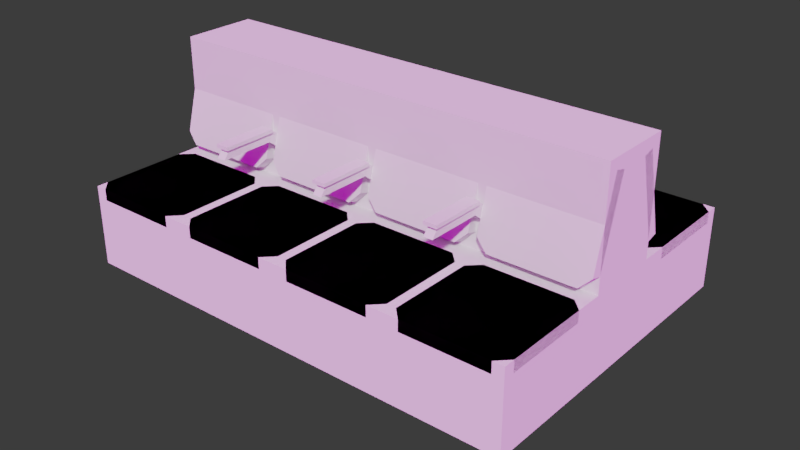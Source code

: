 # Source: general.blend  (saved by Blender 4.2.66; exported with 4.5.12 LTS)
import bpy
from mathutils import Matrix  # noqa: F401  (used for matrix-valued properties, if any)

bpy.ops.wm.read_factory_settings(use_empty=True)
scene = bpy.context.scene
scene.name = 'Scene'

# ---- collections
col_reference = bpy.data.collections.new('reference'); scene.collection.children.link(col_reference)
col_avatars = bpy.data.collections.new('avatars'); col_reference.children.link(col_avatars)
col_images = bpy.data.collections.new('images'); col_reference.children.link(col_images)
col_scene = bpy.data.collections.new('scene'); col_reference.children.link(col_scene)
col_scratch = bpy.data.collections.new('scratch'); scene.collection.children.link(col_scratch)
col_sign_wetfloor = bpy.data.collections.new('sign.wetFloor'); scene.collection.children.link(col_sign_wetfloor)
col_furniture_table = bpy.data.collections.new('furniture.table'); scene.collection.children.link(col_furniture_table)
col_furniture_chair_01 = bpy.data.collections.new('furniture.chair.01'); scene.collection.children.link(col_furniture_chair_01)
col_furniture_bench_01 = bpy.data.collections.new('furniture.bench.01'); scene.collection.children.link(col_furniture_bench_01)
col_cutters = bpy.data.collections.new('Cutters'); scene.collection.children.link(col_cutters)
col_scale_person = bpy.data.collections.new('scale-person')  # instanced only; not linked into the scene
col_scene_1 = bpy.data.collections.new('scene')  # instanced only; not linked into the scene

# ---- images (referenced by path relative to the original .blend; pixels are not part of the script)
import os
ASSET_DIR = os.environ.get("B2B_ASSET_DIR", "")  # directory of the original .blend (textures are referenced by path, not embedded)
HERE = os.path.dirname(os.path.abspath(__file__))  # packed textures are extracted next to this script under _unpacked/

def load_image(name, relpath, width, height, colorspace="sRGB"):
    """Load a texture the original file referenced (path relative to the .blend, or extracted next to this script)."""
    p = next((c for c in (os.path.join(HERE, relpath), os.path.join(ASSET_DIR, relpath)) if relpath and os.path.exists(c)), "")
    if p:
        img = bpy.data.images.load(p, check_existing=True)
        img.name = name
    else:  # same state as the original file: an image datablock whose file is absent (Cycles renders it pink)
        img = bpy.data.images.new(name, width, height)
        img.source = "FILE"
        img.filepath = "//" + (relpath or name)
    img.colorspace_settings.name = colorspace
    return img
img_air_museum_playground_4k_exr = load_image('air_museum_playground_4k.exr', 'air_museum_playground_4k.exr', 1024, 1024, 'Linear Rec.709')

# ---- materials (node trees are filled in below, after node groups)
mat_dcl_avatarwearables_r50 = bpy.data.materials.new('dcl.AvatarWearables.R50')
mat_gltf_atlas_01 = bpy.data.materials.new('glTF.atlas.01')

# ---- node groups
ng_smooth_by_angle = bpy.data.node_groups.new('Smooth by Angle', 'GeometryNodeTree')
_s = ng_smooth_by_angle.interface.new_socket(name='Mesh', in_out='OUTPUT', socket_type='NodeSocketGeometry')
_s = ng_smooth_by_angle.interface.new_socket(name='Mesh', in_out='INPUT', socket_type='NodeSocketGeometry')
_s = ng_smooth_by_angle.interface.new_socket(name='Angle', in_out='INPUT', socket_type='NodeSocketFloat')
_s.subtype = 'ANGLE'
_s.default_value = 0.5236
_s.min_value = 0.0
_s.max_value = 3.142
_s.description = 'Maximum face angle for smooth edges'
_s = ng_smooth_by_angle.interface.new_socket(name='Ignore Sharpness', in_out='INPUT', socket_type='NodeSocketBool')
_s.force_non_field = True
ng_smooth_by_angle.description = 'Set the sharpness of mesh edges based on the angle between the neighboring faces'
_N = ng_smooth_by_angle.nodes; _L = ng_smooth_by_angle.links
n0 = _N.new('GeometryNodeSetShadeSmooth'); n0.name = 'Set Shade Smooth'; n0.location = (120, -80)
n0.domain = 'EDGE'
n1 = _N.new('GeometryNodeSetShadeSmooth'); n1.name = 'Set Shade Smooth.001'; n1.location = (300, -80)
n2 = _N.new('NodeGroupOutput'); n2.name = 'Group Output'; n2.location = (480, -80)
n3 = _N.new('GeometryNodeInputMeshEdgeAngle'); n3.name = 'Edge Angle'; n3.location = (-440, -240)
n4 = _N.new('NodeGroupInput'); n4.name = 'Group Input'; n4.location = (-80, -80)
n5 = _N.new('GeometryNodeInputEdgeSmooth'); n5.name = 'Is Edge Smooth'; n5.location = (-260, -120)
n6 = _N.new('GeometryNodeInputShadeSmooth'); n6.name = 'Is Shade Smooth'; n6.location = (-440, -397)
n7 = _N.new('FunctionNodeCompare'); n7.name = 'Compare'; n7.location = (-260, -260)
n7.operation = 'LESS_EQUAL'
n7.inputs[6].default_value = (0.0, 0.0, 0.0, 0.0)
n7.inputs[7].default_value = (0.0, 0.0, 0.0, 0.0)
n8 = _N.new('FunctionNodeBooleanMath'); n8.name = 'Boolean Math.001'; n8.location = (-80, -260)
n9 = _N.new('NodeGroupInput'); n9.name = 'Group Input.001'; n9.location = (-440, -329)
n10 = _N.new('NodeGroupInput'); n10.name = 'Group Input.002'; n10.location = (-259, -189)
n11 = _N.new('FunctionNodeBooleanMath'); n11.name = 'Boolean Math'; n11.location = (-80, -149)
n11.operation = 'OR'
n12 = _N.new('FunctionNodeBooleanMath'); n12.name = 'Boolean Math.002'; n12.location = (-260, -380)
n12.operation = 'OR'
n13 = _N.new('NodeGroupInput'); n13.name = 'Group Input.003'; n13.location = (-440, -460)
_L.new(n3.outputs[0], n7.inputs[0])
_L.new(n1.outputs[0], n2.inputs[0])
_L.new(n9.outputs[1], n7.inputs[1])
_L.new(n7.outputs[0], n8.inputs[0])
_L.new(n4.outputs[0], n0.inputs[0])
_L.new(n0.outputs[0], n1.inputs[0])
_L.new(n8.outputs[0], n0.inputs[2])
_L.new(n10.outputs[2], n11.inputs[1])
_L.new(n5.outputs[0], n11.inputs[0])
_L.new(n11.outputs[0], n0.inputs[1])
_L.new(n13.outputs[2], n12.inputs[1])
_L.new(n6.outputs[0], n12.inputs[0])
_L.new(n12.outputs[0], n8.inputs[1])
n2.is_active_output = True

# ---- material node trees

# ---- world
world_world = bpy.data.worlds.new('World'); scene.world = world_world
world_world.use_nodes = True; world_world.node_tree.nodes.clear()
_N = world_world.node_tree.nodes; _L = world_world.node_tree.links
n0 = _N.new('NodeReroute'); n0.name = 'Reroute'; n0.location = (-260, 300)
n0.width = 16
n1 = _N.new('ShaderNodeBackground'); n1.name = 'Background.001'; n1.location = (280, 500)
n1.inputs[0].default_value = (0.0382, 0.0382, 0.0382, 1.0)
n2 = _N.new('ShaderNodeMixShader'); n2.name = 'Mix Shader'; n2.location = (500, 500)
n3 = _N.new('ShaderNodeOutputWorld'); n3.name = 'World Output'; n3.location = (700, 500)
n4 = _N.new('ShaderNodeLightPath'); n4.name = 'Light Path'; n4.location = (280, 600)
n5 = _N.new('ShaderNodeBackground'); n5.name = 'Background'; n5.location = (280, 360)
n6 = _N.new('ShaderNodeTexCoord'); n6.name = 'Texture Coordinate'; n6.location = (-1120, 340)
n7 = _N.new('ShaderNodeMapping'); n7.name = 'Mapping'; n7.location = (-920, 340)
n7.width = 240
n8 = _N.new('ShaderNodeTexEnvironment'); n8.name = 'Environment Texture'; n8.location = (-620, 340)
n8.width = 280
n8.image = img_air_museum_playground_4k_exr
n9 = _N.new('ShaderNodeMath'); n9.name = 'Math'; n9.location = (-180, 260)
n9.operation = 'MULTIPLY'
n9.inputs[2].default_value = 0.0
n10 = _N.new('ShaderNodeMath'); n10.name = 'Math.001'; n10.location = (40, 260)
n10.inputs[2].default_value = 0.0
_L.new(n9.outputs[0], n10.inputs[0])
_L.new(n0.outputs[0], n5.inputs[0])
_L.new(n0.outputs[0], n9.inputs[0])
_L.new(n10.outputs[0], n5.inputs[1])
_L.new(n8.outputs[0], n0.inputs[0])
_L.new(n7.outputs[0], n8.inputs[0])
_L.new(n6.outputs[0], n7.inputs[0])
_L.new(n2.outputs[0], n3.inputs[0])
_L.new(n1.outputs[0], n2.inputs[2])
_L.new(n4.outputs[0], n2.inputs[0])
_L.new(n5.outputs[0], n2.inputs[1])
n3.is_active_output = True
world_world.color = (0.05088, 0.05088, 0.05088)
world_world.use_sun_shadow = False
world_world.sun_shadow_jitter_overblur = 0.0
world_world.cycles.sample_map_resolution = 2048

# ---- meshes
me_cube_029 = bpy.data.meshes.new('Cube.029')
me_cube_029.from_pydata([(0.0, -0.08985, 1.0), (0.08985, 0.0, 1.0), (0.1032, -0.3096, 0.0), (0.3096, -0.1032, 0.0), (0.0, -0.4128, 0.0), (0.4128, 0.0, 0.0), (0.2713, -0.09044, 0.2162), (0.09044, -0.2713, 0.2162), (0.1768, 0.0, 1.0), (0.0, -0.1768, 1.0), (0.0, 0.0, 0.2162), (0.0, 0.0, 0.2162), (0.1333, 0.0, 1.025), (0.0, -0.1333, 1.025), (0.2165, -0.03713, 0.7351), (0.03713, -0.2165, 0.7351), (0.1878, -0.009693, 0.9729), (0.009693, -0.1878, 0.9729), (0.0, -0.213, 0.0), (0.0, -0.1747, 0.2162), (0.213, 0.0, 0.0), (0.1747, 0.0, 0.2162)], [], [(7, 9, 4), (5, 8, 6), (8, 9, 7, 6), (5, 6, 3), (2, 7, 4), (12, 13, 9, 8), (0, 1, 11, 10), (1, 0, 13, 12), (16, 17, 15, 14), (7, 2, 18, 19), (3, 6, 21, 20)])
me_cube_029.polygons.foreach_set('use_smooth', [True] * 11)
me_cube_029.polygons.foreach_set('material_index', [0, 0, 0, 0, 0, 0, 0, 0, 1, 0, 0])
_k = set([(0, 1), (2, 7), (3, 6)])
me_cube_029.attributes.new('sharp_edge', 'BOOLEAN', 'EDGE').data.foreach_set('value', [ (min(e.vertices), max(e.vertices)) in _k for e in me_cube_029.edges])
_k = {(3, 6): 1.0, (2, 7): 1.0, (0, 1): 1.0}
me_cube_029.attributes.new('crease_edge', 'FLOAT', 'EDGE').data.foreach_set('value', [_k.get((min(e.vertices), max(e.vertices)), 0.0) for e in me_cube_029.edges])
_uv = me_cube_029.uv_layers.new(name='UVMap')
_uv.uv.foreach_set('vector', [0.2036, 0.9182, 0.2136, 0.9182, 0.2136, 0.9282, 0.2036, 0.9182, 0.2136, 0.9182, 0.2136, 0.9282, 0.2036, 0.9182, 0.2136, 0.9182, 0.2136, 0.9282, 0.2036, 0.9282, 0.2036, 0.9182, 0.2136, 0.9182, 0.2136, 0.9282, 0.2036, 0.9182, 0.2136, 0.9182, 0.2136, 0.9282, 0.2036, 0.9232, 0.2136, 0.9232, 0.2136, 0.9282, 0.2036, 0.9282, 0.2036, 0.9182, 0.2136, 0.9182, 0.2136, 0.9282, 0.2036, 0.9282, 0.2036, 0.9182, 0.2136, 0.9182, 0.2136, 0.9232, 0.2036, 0.9232, 0.34, 0.9996, 0.2636, 0.9996, 0.2636, 0.9262, 0.34, 0.9262, 0.2136, 0.9182, 0.2036, 0.9182, 0.2036, 0.9182, 0.2136, 0.9182, 0.2136, 0.9282, 0.2136, 0.9182, 0.2136, 0.9182, 0.2136, 0.9282])
me_cube_029.materials.append(mat_dcl_avatarwearables_r50)
me_cube_029.materials.append(mat_gltf_atlas_01)
me_cube_029.update()
me_cube_043 = bpy.data.meshes.new('Cube.043')
me_cube_043.from_pydata([(-0.29, -0.29, -0.5), (-0.29, -0.29, 0.5), (-0.29, 0.29, -0.5), (-0.29, 0.29, 0.5), (0.29, -0.29, -0.5), (0.29, -0.29, 0.5), (0.29, 0.29, -0.5), (0.29, 0.29, 0.5)], [], [(0, 1, 3, 2), (2, 3, 7, 6), (6, 7, 5, 4), (4, 5, 1, 0), (2, 6, 4, 0), (7, 3, 1, 5)])
_uv = me_cube_043.uv_layers.new(name='UVMap')
_uv.uv.foreach_set('vector', [0.375, 0.0, 0.625, 0.0, 0.625, 0.25, 0.375, 0.25, 0.375, 0.25, 0.625, 0.25, 0.625, 0.5, 0.375, 0.5, 0.375, 0.5, 0.625, 0.5, 0.625, 0.75, 0.375, 0.75, 0.375, 0.75, 0.625, 0.75, 0.625, 1.0, 0.375, 1.0, 0.125, 0.5, 0.375, 0.5, 0.375, 0.75, 0.125, 0.75, 0.625, 0.5, 0.875, 0.5, 0.875, 0.75, 0.625, 0.75])
me_cube_043.update()
me_plane = bpy.data.meshes.new('Plane')
me_plane.from_pydata([(-0.3375, -0.4, 0.85), (-0.4, -0.3375, 0.85), (0.4, -0.3375, 0.85), (0.3375, -0.4, 0.85), (-0.4, 0.3375, 0.85), (-0.3375, 0.4, 0.85), (0.3375, 0.4, 0.85), (0.4, 0.3375, 0.85), (-0.3375, 0.4, 0.7875), (-0.4, 0.3375, 0.7875), (-0.4, -0.3375, 0.7875), (-0.3375, -0.4, 0.7875), (0.3375, -0.4, 0.7875), (0.4, -0.3375, 0.7875), (0.4, 0.3375, 0.7875), (0.3375, 0.4, 0.7875), (-0.05, -0.05, 0.0), (-0.05, -0.05, 0.7875), (-0.05, 0.05, 0.0), (-0.05, 0.05, 0.7875), (0.05, -0.05, 0.0), (0.05, -0.05, 0.7875), (0.05, 0.05, 0.0), (0.05, 0.05, 0.7875), (-0.2, -0.1375, 0.0625), (-0.1375, -0.2, 0.0625), (0.1375, -0.2, 0.0625), (0.2, -0.1375, 0.0625), (-0.1375, 0.2, 0.0625), (-0.2, 0.1375, 0.0625), (0.2, 0.1375, 0.0625), (0.1375, 0.2, 0.0625), (-0.2, 0.1375, 0.0), (-0.1375, 0.2, 0.0), (-0.1375, -0.2, 0.0), (-0.2, -0.1375, 0.0), (0.2, -0.1375, 0.0), (0.1375, -0.2, 0.0), (0.1375, 0.2, 0.0), (0.2, 0.1375, 0.0)], [], [(0, 11, 12, 3), (10, 9, 8, 11), (2, 13, 14, 7), (6, 15, 8, 5), (0, 3, 6, 5), (25, 34, 37, 26), (27, 36, 39, 30), (31, 38, 33, 28), (24, 25, 26, 27, 30, 31, 28, 29), (4, 5, 8, 9), (14, 15, 6, 7), (2, 3, 12, 13), (10, 11, 0, 1), (4, 9, 10, 1), (16, 17, 19, 18), (18, 19, 23, 22), (22, 23, 21, 20), (20, 21, 17, 16), (5, 4, 1, 0), (6, 3, 2, 7), (12, 15, 14, 13), (11, 8, 15, 12), (28, 33, 32, 29), (38, 31, 30, 39), (26, 37, 36, 27), (34, 25, 24, 35), (29, 32, 35, 24)])
me_plane.polygons.foreach_set('use_smooth', [True] * 27)
_k = set([(0, 1), (0, 3), (0, 11), (1, 4), (1, 10), (2, 3), (2, 7), (2, 13), (3, 12), (4, 5), (4, 9), (5, 6), (5, 8), (6, 7), (6, 15), (7, 14), (8, 9), (8, 15), (9, 10), (10, 11), (11, 12), (12, 13), (13, 14), (14, 15), (24, 25), (24, 29), (24, 35), (25, 26), (25, 34), (26, 27), (26, 37), (27, 30), (27, 36), (28, 29), (28, 31), (28, 33), (29, 32), (30, 31), (30, 39), (31, 38)])
me_plane.attributes.new('sharp_edge', 'BOOLEAN', 'EDGE').data.foreach_set('value', [ (min(e.vertices), max(e.vertices)) in _k for e in me_plane.edges])
_k = {(4, 5): 1.0, (4, 9): 1.0, (8, 9): 1.0, (5, 8): 1.0, (14, 15): 1.0, (7, 14): 1.0, (6, 7): 1.0, (6, 15): 1.0, (2, 3): 1.0, (2, 13): 1.0, (12, 13): 1.0, (3, 12): 1.0, (10, 11): 1.0, (1, 10): 1.0, (0, 1): 1.0, (0, 11): 1.0, (1, 4): 1.0, (9, 10): 1.0, (0, 3): 1.0, (5, 6): 1.0, (2, 7): 1.0, (11, 12): 1.0, (13, 14): 1.0, (8, 15): 1.0, (28, 29): 1.0, (28, 33): 1.0, (29, 32): 1.0, (31, 38): 1.0, (30, 31): 1.0, (30, 39): 1.0, (26, 27): 1.0, (26, 37): 1.0, (27, 36): 1.0, (25, 34): 1.0, (24, 25): 1.0, (24, 35): 1.0, (24, 29): 1.0, (25, 26): 1.0, (27, 30): 1.0, (28, 31): 1.0}
me_plane.attributes.new('crease_edge', 'FLOAT', 'EDGE').data.foreach_set('value', [_k.get((min(e.vertices), max(e.vertices)), 0.0) for e in me_plane.edges])
_uv = me_plane.uv_layers.new(name='UVMap')
_uv.uv.foreach_set('vector', [0.08013, 0.3249, 0.08013, 0.3249, 0.2423, 0.3249, 0.2423, 0.3249, 0.05599, 0.3256, 0.05599, 0.3341, 0.08013, 0.3349, 0.08013, 0.3249, 0.1028, 0.3256, 0.1028, 0.3256, 0.1028, 0.3341, 0.1028, 0.3341, 0.2423, 0.3349, 0.2423, 0.3349, 0.08013, 0.3349, 0.08013, 0.3349, 0.08013, 0.3249, 0.2423, 0.3249, 0.2423, 0.3349, 0.08013, 0.3349, 0.2207, 0.07819, 0.2307, 0.07819, 0.2307, 0.08507, 0.2207, 0.08507, 0.2207, 0.07819, 0.2307, 0.07819, 0.2307, 0.08507, 0.2207, 0.08507, 0.2207, 0.07819, 0.2307, 0.07819, 0.2307, 0.08507, 0.2207, 0.08507, 0.2207, 0.07819, 0.2223, 0.07663, 0.2292, 0.07663, 0.2307, 0.07819, 0.2307, 0.08507, 0.2292, 0.08663, 0.2223, 0.08663, 0.2207, 0.08507, 0.05599, 0.3341, 0.08013, 0.3349, 0.08013, 0.3349, 0.05599, 0.3341, 0.1028, 0.3341, 0.08701, 0.3349, 0.08701, 0.3349, 0.1028, 0.3341, 0.1028, 0.3256, 0.08701, 0.3249, 0.08701, 0.3249, 0.1028, 0.3256, 0.05599, 0.3256, 0.08013, 0.3249, 0.08013, 0.3249, 0.05599, 0.3256, 0.05599, 0.3341, 0.05599, 0.3341, 0.05599, 0.3256, 0.05599, 0.3256, 0.2207, 0.1447, 0.2307, 0.1447, 0.2307, 0.1547, 0.2207, 0.1547, 0.2207, 0.1447, 0.2307, 0.1447, 0.2307, 0.1547, 0.2207, 0.1547, 0.2207, 0.1447, 0.2307, 0.1447, 0.2307, 0.1547, 0.2207, 0.1547, 0.2207, 0.1447, 0.2307, 0.1447, 0.2307, 0.1547, 0.2207, 0.1547, 0.08013, 0.3349, 0.05599, 0.3341, 0.05599, 0.3256, 0.08013, 0.3249, 0.08701, 0.3349, 0.08701, 0.3249, 0.1028, 0.3256, 0.1028, 0.3341, 0.08701, 0.3249, 0.08701, 0.3349, 0.1028, 0.3341, 0.1028, 0.3256, 0.08013, 0.3249, 0.08013, 0.3349, 0.2423, 0.3349, 0.2423, 0.3249, 0.2207, 0.08507, 0.2307, 0.08507, 0.2307, 0.08663, 0.2207, 0.08663, 0.2307, 0.07819, 0.2207, 0.07819, 0.2207, 0.07663, 0.2307, 0.07663, 0.2207, 0.08507, 0.2307, 0.08507, 0.2307, 0.08663, 0.2207, 0.08663, 0.2307, 0.07819, 0.2207, 0.07819, 0.2207, 0.07663, 0.2307, 0.07663, 0.2207, 0.07819, 0.2307, 0.07819, 0.2307, 0.08507, 0.2207, 0.08507])
me_plane.materials.append(mat_dcl_avatarwearables_r50)
me_plane.update()
me_cube_001 = bpy.data.meshes.new('Cube.001')
me_cube_001.from_pydata([(-0.4, -0.4, -0.425), (-0.4, -0.4, 0.425), (-0.4, 0.4, -0.425), (-0.4, 0.4, 0.425), (0.4, -0.4, -0.425), (0.4, -0.4, 0.425), (0.4, 0.4, -0.425), (0.4, 0.4, 0.425)], [], [(0, 1, 3, 2), (2, 3, 7, 6), (6, 7, 5, 4), (4, 5, 1, 0), (2, 6, 4, 0), (7, 3, 1, 5)])
_uv = me_cube_001.uv_layers.new(name='UVMap')
_uv.uv.foreach_set('vector', [0.375, 0.0, 0.625, 0.0, 0.625, 0.25, 0.375, 0.25, 0.375, 0.25, 0.625, 0.25, 0.625, 0.5, 0.375, 0.5, 0.375, 0.5, 0.625, 0.5, 0.625, 0.75, 0.375, 0.75, 0.375, 0.75, 0.625, 0.75, 0.625, 1.0, 0.375, 1.0, 0.125, 0.5, 0.375, 0.5, 0.375, 0.75, 0.125, 0.75, 0.625, 0.5, 0.875, 0.5, 0.875, 0.75, 0.625, 0.75])
me_cube_001.update()
me_plane_001 = bpy.data.meshes.new('Plane.001')
me_plane_001.from_pydata([(-0.2375, -0.3, 0.45), (-0.3, -0.2375, 0.45), (0.3, -0.2375, 0.45), (0.2375, -0.3, 0.45), (-0.3, 0.2375, 0.45), (-0.2375, 0.3, 0.45), (0.2375, 0.3, 0.45), (0.3, 0.2375, 0.45), (-0.2375, 0.3, 0.3875), (-0.3, 0.2375, 0.3875), (-0.3, -0.2375, 0.3875), (-0.2375, -0.3, 0.3875), (0.2375, -0.3, 0.3875), (0.3, -0.2375, 0.3875), (0.3, 0.2375, 0.3875), (0.2375, 0.3, 0.3875), (-0.2375, -0.2375, 0.0), (-0.2375, -0.2375, 0.3875), (-0.2375, -0.1875, 0.0), (-0.2375, -0.1875, 0.3875), (-0.1875, -0.2375, 0.0), (-0.1875, -0.2375, 0.3875), (-0.1875, -0.1875, 0.0), (-0.1875, -0.1875, 0.3875), (-0.2375, 0.1875, 0.0), (-0.2375, 0.1875, 0.3875), (-0.2375, 0.2375, 0.0), (-0.2375, 0.2375, 0.3875), (-0.1875, 0.1875, 0.0), (-0.1875, 0.1875, 0.3875), (-0.1875, 0.2375, 0.0), (-0.1875, 0.2375, 0.3875), (0.1875, -0.2175, 0.0), (0.224, -0.2175, 0.8359), (0.1875, -0.1675, 0.0), (0.224, -0.1675, 0.8359), (0.2375, -0.2175, 0.0), (0.2738, -0.2175, 0.8315), (0.2375, -0.1675, 0.0), (0.2738, -0.1675, 0.8315), (0.1875, 0.1675, 0.0), (0.224, 0.1675, 0.8359), (0.1875, 0.2175, 0.0), (0.224, 0.2175, 0.8359), (0.2375, 0.1675, 0.0), (0.2738, 0.1675, 0.8315), (0.2375, 0.2175, 0.0), (0.2738, 0.2175, 0.8315), (0.2115, -0.3, 0.837), (0.2762, -0.2375, 1.078), (0.2601, -0.3, 1.018), (0.2115, 0.3, 0.837), (0.2601, 0.3, 1.018), (0.2762, 0.2375, 1.078), (0.2719, 0.3, 0.8208), (0.2719, -0.3, 0.8208), (0.3204, -0.3, 1.002), (0.3366, -0.2375, 1.062), (0.3366, 0.2375, 1.062), (0.3204, 0.3, 1.002), (0.1875, 0.1675, 0.4187), (0.1875, 0.2175, 0.4187), (0.2373, 0.2175, 0.4144), (0.2373, 0.1675, 0.4144), (0.1875, -0.2175, 0.4187), (0.1875, -0.1675, 0.4187), (0.2373, -0.1675, 0.4144), (0.2373, -0.2175, 0.4144)], [], [(0, 11, 12, 3), (10, 9, 8, 11), (2, 13, 14, 7), (6, 15, 8, 5), (0, 3, 6, 5), (4, 5, 8, 9), (14, 15, 6, 7), (2, 3, 12, 13), (10, 11, 0, 1), (4, 9, 10, 1), (5, 4, 1, 0), (6, 3, 2, 7), (12, 15, 14, 13), (11, 8, 15, 12), (16, 17, 19, 18), (18, 19, 23, 22), (22, 23, 21, 20), (20, 21, 17, 16), (24, 25, 27, 26), (26, 27, 31, 30), (30, 31, 29, 28), (28, 29, 25, 24), (64, 33, 35, 65), (65, 35, 39, 66), (66, 39, 37, 67), (67, 37, 33, 64), (60, 41, 43, 61), (61, 43, 47, 62), (62, 47, 45, 63), (63, 45, 41, 60), (48, 55, 56, 50), (49, 57, 58, 53), (52, 59, 54, 51), (48, 50, 52, 51), (58, 59, 52, 53), (49, 50, 56, 57), (52, 50, 49, 53), (56, 59, 58, 57), (55, 54, 59, 56), (54, 55, 48, 51), (44, 63, 60, 40), (46, 62, 63, 44), (42, 61, 62, 46), (40, 60, 61, 42), (36, 67, 64, 32), (38, 66, 67, 36), (34, 65, 66, 38), (32, 64, 65, 34)])
me_plane_001.polygons.foreach_set('use_smooth', [True] * 48)
_k = set([(0, 1), (0, 3), (0, 11), (1, 4), (1, 10), (2, 3), (2, 7), (2, 13), (3, 12), (4, 5), (4, 9), (5, 6), (5, 8), (6, 7), (6, 15), (7, 14), (8, 9), (8, 15), (9, 10), (10, 11), (11, 12), (12, 13), (13, 14), (14, 15), (48, 50), (48, 55), (49, 50), (49, 53), (49, 57), (50, 56), (51, 52), (51, 54), (52, 53), (52, 59), (53, 58), (54, 59), (55, 56), (56, 57), (57, 58), (58, 59)])
me_plane_001.attributes.new('sharp_edge', 'BOOLEAN', 'EDGE').data.foreach_set('value', [ (min(e.vertices), max(e.vertices)) in _k for e in me_plane_001.edges])
_k = {(4, 5): 1.0, (4, 9): 1.0, (8, 9): 1.0, (5, 8): 1.0, (14, 15): 1.0, (7, 14): 1.0, (6, 7): 1.0, (6, 15): 1.0, (2, 3): 1.0, (2, 13): 1.0, (12, 13): 1.0, (3, 12): 1.0, (10, 11): 1.0, (1, 10): 1.0, (0, 1): 1.0, (0, 11): 1.0, (1, 4): 1.0, (9, 10): 1.0, (0, 3): 1.0, (5, 6): 1.0, (2, 7): 1.0, (11, 12): 1.0, (13, 14): 1.0, (8, 15): 1.0, (51, 54): 1.0, (58, 59): 1.0, (53, 58): 1.0, (52, 53): 1.0, (52, 59): 1.0, (49, 50): 1.0, (49, 57): 1.0, (56, 57): 1.0, (50, 56): 1.0, (48, 55): 1.0, (48, 50): 1.0, (51, 52): 1.0, (49, 53): 1.0, (55, 56): 1.0, (57, 58): 1.0, (54, 59): 1.0}
me_plane_001.attributes.new('crease_edge', 'FLOAT', 'EDGE').data.foreach_set('value', [_k.get((min(e.vertices), max(e.vertices)), 0.0) for e in me_plane_001.edges])
_uv = me_plane_001.uv_layers.new(name='UVMap')
_uv.uv.foreach_set('vector', [0.08013, 0.3249, 0.08013, 0.3249, 0.2423, 0.3249, 0.2423, 0.3249, 0.05599, 0.3256, 0.05599, 0.3341, 0.08013, 0.3349, 0.08013, 0.3249, 0.1028, 0.3256, 0.1028, 0.3256, 0.1028, 0.3341, 0.1028, 0.3341, 0.2423, 0.3349, 0.2423, 0.3349, 0.08013, 0.3349, 0.08013, 0.3349, 0.08013, 0.3249, 0.2423, 0.3249, 0.2423, 0.3349, 0.08013, 0.3349, 0.05599, 0.3341, 0.08013, 0.3349, 0.08013, 0.3349, 0.05599, 0.3341, 0.1028, 0.3341, 0.08701, 0.3349, 0.08701, 0.3349, 0.1028, 0.3341, 0.1028, 0.3256, 0.08701, 0.3249, 0.08701, 0.3249, 0.1028, 0.3256, 0.05599, 0.3256, 0.08013, 0.3249, 0.08013, 0.3249, 0.05599, 0.3256, 0.05599, 0.3341, 0.05599, 0.3341, 0.05599, 0.3256, 0.05599, 0.3256, 0.08013, 0.3349, 0.05599, 0.3341, 0.05599, 0.3256, 0.08013, 0.3249, 0.08701, 0.3349, 0.08701, 0.3249, 0.1028, 0.3256, 0.1028, 0.3341, 0.08701, 0.3249, 0.08701, 0.3349, 0.1028, 0.3341, 0.1028, 0.3256, 0.08013, 0.3249, 0.08013, 0.3349, 0.2423, 0.3349, 0.2423, 0.3249, 0.2207, 0.1447, 0.2307, 0.1447, 0.2307, 0.1547, 0.2207, 0.1547, 0.2207, 0.1447, 0.2307, 0.1447, 0.2307, 0.1547, 0.2207, 0.1547, 0.2207, 0.1447, 0.2307, 0.1447, 0.2307, 0.1547, 0.2207, 0.1547, 0.2207, 0.1447, 0.2307, 0.1447, 0.2307, 0.1547, 0.2207, 0.1547, 0.2207, 0.1447, 0.2307, 0.1447, 0.2307, 0.1547, 0.2207, 0.1547, 0.2207, 0.1447, 0.2307, 0.1447, 0.2307, 0.1547, 0.2207, 0.1547, 0.2207, 0.1447, 0.2307, 0.1447, 0.2307, 0.1547, 0.2207, 0.1547, 0.2207, 0.1447, 0.2307, 0.1447, 0.2307, 0.1547, 0.2207, 0.1547, 0.2257, 0.1447, 0.2307, 0.1447, 0.2307, 0.1547, 0.2257, 0.1547, 0.2257, 0.1447, 0.2307, 0.1447, 0.2307, 0.1547, 0.2257, 0.1547, 0.2257, 0.1447, 0.2307, 0.1447, 0.2307, 0.1547, 0.2257, 0.1547, 0.2257, 0.1447, 0.2307, 0.1447, 0.2307, 0.1547, 0.2257, 0.1547, 0.2257, 0.1447, 0.2307, 0.1447, 0.2307, 0.1547, 0.2257, 0.1547, 0.2257, 0.1447, 0.2307, 0.1447, 0.2307, 0.1547, 0.2257, 0.1547, 0.2257, 0.1447, 0.2307, 0.1447, 0.2307, 0.1547, 0.2257, 0.1547, 0.2257, 0.1447, 0.2307, 0.1447, 0.2307, 0.1547, 0.2257, 0.1547, 0.08013, 0.3249, 0.08013, 0.3249, 0.2423, 0.3249, 0.2423, 0.3249, 0.1028, 0.3256, 0.1028, 0.3256, 0.1028, 0.3341, 0.1028, 0.3341, 0.2423, 0.3349, 0.2423, 0.3349, 0.08013, 0.3349, 0.08013, 0.3349, 0.08013, 0.3249, 0.2423, 0.3249, 0.2423, 0.3349, 0.08013, 0.3349, 0.1028, 0.3341, 0.08701, 0.3349, 0.08701, 0.3349, 0.1028, 0.3341, 0.1028, 0.3256, 0.08701, 0.3249, 0.08701, 0.3249, 0.1028, 0.3256, 0.08701, 0.3349, 0.08701, 0.3249, 0.1028, 0.3256, 0.1028, 0.3341, 0.08701, 0.3249, 0.08701, 0.3349, 0.1028, 0.3341, 0.1028, 0.3256, 0.08013, 0.3249, 0.08013, 0.3349, 0.2423, 0.3349, 0.2423, 0.3249, 0.08013, 0.3349, 0.08013, 0.3249, 0.08013, 0.3249, 0.08013, 0.3349, 0.2207, 0.1447, 0.2257, 0.1447, 0.2257, 0.1547, 0.2207, 0.1547, 0.2207, 0.1447, 0.2257, 0.1447, 0.2257, 0.1547, 0.2207, 0.1547, 0.2207, 0.1447, 0.2257, 0.1447, 0.2257, 0.1547, 0.2207, 0.1547, 0.2207, 0.1447, 0.2257, 0.1447, 0.2257, 0.1547, 0.2207, 0.1547, 0.2207, 0.1447, 0.2257, 0.1447, 0.2257, 0.1547, 0.2207, 0.1547, 0.2207, 0.1447, 0.2257, 0.1447, 0.2257, 0.1547, 0.2207, 0.1547, 0.2207, 0.1447, 0.2257, 0.1447, 0.2257, 0.1547, 0.2207, 0.1547, 0.2207, 0.1447, 0.2257, 0.1447, 0.2257, 0.1547, 0.2207, 0.1547])
me_plane_001.materials.append(mat_dcl_avatarwearables_r50)
me_plane_001.update()
me_cube_002 = bpy.data.meshes.new('Cube.002')
me_cube_002.from_pydata([(-0.3, -0.3, -0.225), (-0.3, -0.3, 0.225), (-0.3, 0.3, -0.225), (-0.3, 0.3, 0.225), (0.3, -0.3, -0.225), (0.3, -0.3, 0.225), (0.3, 0.3, -0.225), (0.3, 0.3, 0.225)], [], [(0, 1, 3, 2), (2, 3, 7, 6), (6, 7, 5, 4), (4, 5, 1, 0), (2, 6, 4, 0), (7, 3, 1, 5)])
_uv = me_cube_002.uv_layers.new(name='UVMap')
_uv.uv.foreach_set('vector', [0.375, 0.0, 0.625, 0.0, 0.625, 0.25, 0.375, 0.25, 0.375, 0.25, 0.625, 0.25, 0.625, 0.5, 0.375, 0.5, 0.375, 0.5, 0.625, 0.5, 0.625, 0.75, 0.375, 0.75, 0.375, 0.75, 0.625, 0.75, 0.625, 1.0, 0.375, 1.0, 0.125, 0.5, 0.375, 0.5, 0.375, 0.75, 0.125, 0.75, 0.625, 0.5, 0.875, 0.5, 0.875, 0.75, 0.625, 0.75])
me_cube_002.update()
me_cube_003 = bpy.data.meshes.new('Cube.003')
me_cube_003.from_pydata([(-0.07456, -0.3, -0.3142), (-0.07456, -0.3, 0.3142), (-0.07456, 0.3, -0.3142), (-0.07456, 0.3, 0.3142), (0.07456, -0.3, -0.3142), (0.07456, -0.3, 0.3142), (0.07456, 0.3, -0.3142), (0.07456, 0.3, 0.3142)], [], [(0, 1, 3, 2), (2, 3, 7, 6), (6, 7, 5, 4), (4, 5, 1, 0), (2, 6, 4, 0), (7, 3, 1, 5)])
_uv = me_cube_003.uv_layers.new(name='UVMap')
_uv.uv.foreach_set('vector', [0.375, 0.0, 0.625, 0.0, 0.625, 0.25, 0.375, 0.25, 0.375, 0.25, 0.625, 0.25, 0.625, 0.5, 0.375, 0.5, 0.375, 0.5, 0.625, 0.5, 0.625, 0.75, 0.375, 0.75, 0.375, 0.75, 0.625, 0.75, 0.625, 1.0, 0.375, 1.0, 0.125, 0.5, 0.375, 0.5, 0.375, 0.75, 0.125, 0.75, 0.625, 0.5, 0.875, 0.5, 0.875, 0.75, 0.625, 0.75])
me_cube_003.update()
me_plane_004 = bpy.data.meshes.new('Plane.004')
me_plane_004.from_pydata([(-1.212, -0.2871, 0.4983), (-1.275, -0.2709, 0.5587), (-0.675, -0.2709, 0.5587), (-0.7375, -0.2871, 0.4983), (-1.275, -0.1479, 1.017), (-1.212, -0.1318, 1.078), (-0.7375, -0.1318, 1.078), (-0.675, -0.1479, 1.017), (-1.212, -0.0714, 1.062), (-1.275, -0.08757, 1.001), (-1.275, -0.2105, 0.5425), (-1.212, -0.2267, 0.4821), (-0.7375, -0.2267, 0.4821), (-0.675, -0.2105, 0.5425), (-0.675, -0.08757, 1.001), (-0.7375, -0.0714, 1.062), (-1.212, -0.9, 0.45), (-1.275, -0.8375, 0.45), (-0.675, -0.8375, 0.45), (-0.7375, -0.9, 0.45), (-1.275, -0.3625, 0.45), (-1.212, -0.3, 0.45), (-0.7375, -0.3, 0.45), (-0.675, -0.3625, 0.45), (-1.212, -0.3, 0.3875), (-1.275, -0.3625, 0.3875), (-1.275, -0.8375, 0.3875), (-1.212, -0.9, 0.3875), (-0.7375, -0.9, 0.3875), (-0.675, -0.8375, 0.3875), (-0.675, -0.3625, 0.3875), (-0.7375, -0.3, 0.3875), (-0.5625, -0.2871, 0.4983), (-0.625, -0.2709, 0.5587), (-0.025, -0.2709, 0.5587), (-0.0875, -0.2871, 0.4983), (-0.625, -0.1479, 1.017), (-0.5625, -0.1318, 1.078), (-0.0875, -0.1318, 1.078), (-0.025, -0.1479, 1.017), (-0.5625, -0.0714, 1.062), (-0.625, -0.08757, 1.001), (-0.625, -0.2105, 0.5425), (-0.5625, -0.2267, 0.4821), (-0.0875, -0.2267, 0.4821), (-0.025, -0.2105, 0.5425), (-0.025, -0.08757, 1.001), (-0.0875, -0.0714, 1.062), (-0.5625, -0.9, 0.45), (-0.625, -0.8375, 0.45), (-0.025, -0.8375, 0.45), (-0.0875, -0.9, 0.45), (-0.625, -0.3625, 0.45), (-0.5625, -0.3, 0.45), (-0.0875, -0.3, 0.45), (-0.025, -0.3625, 0.45), (-0.5625, -0.3, 0.3875), (-0.625, -0.3625, 0.3875), (-0.625, -0.8375, 0.3875), (-0.5625, -0.9, 0.3875), (-0.0875, -0.9, 0.3875), (-0.025, -0.8375, 0.3875), (-0.025, -0.3625, 0.3875), (-0.0875, -0.3, 0.3875), (0.0875, -0.2871, 0.4983), (0.025, -0.2709, 0.5587), (0.625, -0.2709, 0.5587), (0.5625, -0.2871, 0.4983), (0.025, -0.1479, 1.017), (0.0875, -0.1318, 1.078), (0.5625, -0.1318, 1.078), (0.625, -0.1479, 1.017), (0.0875, -0.0714, 1.062), (0.025, -0.08757, 1.001), (0.025, -0.2105, 0.5425), (0.0875, -0.2267, 0.4821), (0.5625, -0.2267, 0.4821), (0.625, -0.2105, 0.5425), (0.625, -0.08757, 1.001), (0.5625, -0.0714, 1.062), (0.0875, -0.9, 0.45), (0.025, -0.8375, 0.45), (0.625, -0.8375, 0.45), (0.5625, -0.9, 0.45), (0.025, -0.3625, 0.45), (0.0875, -0.3, 0.45), (0.5625, -0.3, 0.45), (0.625, -0.3625, 0.45), (0.0875, -0.3, 0.3875), (0.025, -0.3625, 0.3875), (0.025, -0.8375, 0.3875), (0.0875, -0.9, 0.3875), (0.5625, -0.9, 0.3875), (0.625, -0.8375, 0.3875), (0.625, -0.3625, 0.3875), (0.5625, -0.3, 0.3875), (0.7375, -0.2871, 0.4983), (0.675, -0.2709, 0.5587), (1.275, -0.2709, 0.5587), (1.213, -0.2871, 0.4983), (0.675, -0.1479, 1.017), (0.7375, -0.1318, 1.078), (1.213, -0.1318, 1.078), (1.275, -0.1479, 1.017), (0.7375, -0.0714, 1.062), (0.675, -0.08757, 1.001), (0.675, -0.2105, 0.5425), (0.7375, -0.2267, 0.4821), (1.213, -0.2267, 0.4821), (1.275, -0.2105, 0.5425), (1.275, -0.08757, 1.001), (1.213, -0.0714, 1.062), (0.7375, -0.9, 0.45), (0.675, -0.8375, 0.45), (1.275, -0.8375, 0.45), (1.213, -0.9, 0.45), (0.675, -0.3625, 0.45), (0.7375, -0.3, 0.45), (1.213, -0.3, 0.45), (1.275, -0.3625, 0.45), (0.7375, -0.3, 0.3875), (0.675, -0.3625, 0.3875), (0.675, -0.8375, 0.3875), (0.7375, -0.9, 0.3875), (1.213, -0.9, 0.3875), (1.275, -0.8375, 0.3875), (1.275, -0.3625, 0.3875), (1.213, -0.3, 0.3875), (-1.15, -0.3, 0.325), (1.15, -0.3, 0.325), (-1.15, -0.3312, 0.2709), (1.15, -0.3312, 0.2709), (-1.15, -0.3937, 0.2709), (1.15, -0.3937, 0.2709), (-1.15, -0.425, 0.325), (1.15, -0.425, 0.325), (-1.15, -0.3937, 0.3791), (1.15, -0.3937, 0.3791), (-1.15, -0.3312, 0.3791), (1.15, -0.3312, 0.3791)], [], [(0, 11, 12, 3), (10, 9, 8, 11), (2, 13, 14, 7), (6, 15, 8, 5), (0, 3, 6, 5), (4, 5, 8, 9), (14, 15, 6, 7), (2, 3, 12, 13), (10, 11, 0, 1), (4, 9, 10, 1), (5, 4, 1, 0), (6, 3, 2, 7), (12, 15, 14, 13), (11, 8, 15, 12), (16, 27, 28, 19), (26, 25, 24, 27), (18, 29, 30, 23), (22, 31, 24, 21), (16, 19, 22, 21), (20, 21, 24, 25), (30, 31, 22, 23), (18, 19, 28, 29), (26, 27, 16, 17), (20, 25, 26, 17), (21, 20, 17, 16), (22, 19, 18, 23), (28, 31, 30, 29), (27, 24, 31, 28), (32, 43, 44, 35), (42, 41, 40, 43), (34, 45, 46, 39), (38, 47, 40, 37), (32, 35, 38, 37), (36, 37, 40, 41), (46, 47, 38, 39), (34, 35, 44, 45), (42, 43, 32, 33), (36, 41, 42, 33), (37, 36, 33, 32), (38, 35, 34, 39), (44, 47, 46, 45), (43, 40, 47, 44), (48, 59, 60, 51), (58, 57, 56, 59), (50, 61, 62, 55), (54, 63, 56, 53), (48, 51, 54, 53), (52, 53, 56, 57), (62, 63, 54, 55), (50, 51, 60, 61), (58, 59, 48, 49), (52, 57, 58, 49), (53, 52, 49, 48), (54, 51, 50, 55), (60, 63, 62, 61), (59, 56, 63, 60), (64, 75, 76, 67), (74, 73, 72, 75), (66, 77, 78, 71), (70, 79, 72, 69), (64, 67, 70, 69), (68, 69, 72, 73), (78, 79, 70, 71), (66, 67, 76, 77), (74, 75, 64, 65), (68, 73, 74, 65), (69, 68, 65, 64), (70, 67, 66, 71), (76, 79, 78, 77), (75, 72, 79, 76), (80, 91, 92, 83), (90, 89, 88, 91), (82, 93, 94, 87), (86, 95, 88, 85), (80, 83, 86, 85), (84, 85, 88, 89), (94, 95, 86, 87), (82, 83, 92, 93), (90, 91, 80, 81), (84, 89, 90, 81), (85, 84, 81, 80), (86, 83, 82, 87), (92, 95, 94, 93), (91, 88, 95, 92), (96, 107, 108, 99), (106, 105, 104, 107), (98, 109, 110, 103), (102, 111, 104, 101), (96, 99, 102, 101), (100, 101, 104, 105), (110, 111, 102, 103), (98, 99, 108, 109), (106, 107, 96, 97), (100, 105, 106, 97), (101, 100, 97, 96), (102, 99, 98, 103), (108, 111, 110, 109), (107, 104, 111, 108), (112, 123, 124, 115), (122, 121, 120, 123), (114, 125, 126, 119), (118, 127, 120, 117), (112, 115, 118, 117), (116, 117, 120, 121), (126, 127, 118, 119), (114, 115, 124, 125), (122, 123, 112, 113), (116, 121, 122, 113), (117, 116, 113, 112), (118, 115, 114, 119), (124, 127, 126, 125), (123, 120, 127, 124), (128, 129, 131, 130), (130, 131, 133, 132), (132, 133, 135, 134), (134, 135, 137, 136), (131, 129, 139, 137, 135, 133), (136, 137, 139, 138), (138, 139, 129, 128), (128, 130, 132, 134, 136, 138)])
me_plane_004.polygons.foreach_set('use_smooth', [True] * 120)
_k = set([(0, 1), (0, 3), (0, 11), (1, 4), (1, 10), (2, 3), (2, 7), (2, 13), (3, 12), (4, 5), (4, 9), (5, 6), (5, 8), (6, 7), (6, 15), (7, 14), (8, 9), (8, 15), (9, 10), (10, 11), (11, 12), (12, 13), (13, 14), (14, 15), (16, 17), (16, 19), (16, 27), (17, 20), (17, 26), (18, 19), (18, 23), (18, 29), (19, 28), (20, 21), (20, 25), (21, 22), (21, 24), (22, 23), (22, 31), (23, 30), (24, 25), (24, 31), (25, 26), (26, 27), (27, 28), (28, 29), (29, 30), (30, 31), (32, 33), (32, 35), (32, 43), (33, 36), (33, 42), (34, 35), (34, 39), (34, 45), (35, 44), (36, 37), (36, 41), (37, 38), (37, 40), (38, 39), (38, 47), (39, 46), (40, 41), (40, 47), (41, 42), (42, 43), (43, 44), (44, 45), (45, 46), (46, 47), (48, 49), (48, 51), (48, 59), (49, 52), (49, 58), (50, 51), (50, 55), (50, 61), (51, 60), (52, 53), (52, 57), (53, 54), (53, 56), (54, 55), (54, 63), (55, 62), (56, 57), (56, 63), (57, 58), (58, 59), (59, 60), (60, 61), (61, 62), (62, 63), (64, 65), (64, 67), (64, 75), (65, 68), (65, 74), (66, 67), (66, 71), (66, 77), (67, 76), (68, 69), (68, 73), (69, 70), (69, 72), (70, 71), (70, 79), (71, 78), (72, 73), (72, 79), (73, 74), (74, 75), (75, 76), (76, 77), (77, 78), (78, 79), (80, 81), (80, 83), (80, 91), (81, 84), (81, 90), (82, 83), (82, 87), (82, 93), (83, 92), (84, 85), (84, 89), (85, 86), (85, 88), (86, 87), (86, 95), (87, 94), (88, 89), (88, 95), (89, 90), (90, 91), (91, 92), (92, 93), (93, 94), (94, 95), (96, 97), (96, 99), (96, 107), (97, 100), (97, 106), (98, 99), (98, 103), (98, 109), (99, 108), (100, 101), (100, 105), (101, 102), (101, 104), (102, 103), (102, 111), (103, 110), (104, 105), (104, 111), (105, 106), (106, 107), (107, 108), (108, 109), (109, 110), (110, 111), (112, 113), (112, 115), (112, 123), (113, 116), (113, 122), (114, 115), (114, 119), (114, 125), (115, 124), (116, 117), (116, 121), (117, 118), (117, 120), (118, 119), (118, 127), (119, 126), (120, 121), (120, 127), (121, 122), (122, 123), (123, 124), (124, 125), (125, 126), (126, 127), (128, 130), (128, 138), (129, 131), (129, 139), (130, 132), (131, 133), (132, 134), (133, 135), (134, 136), (135, 137), (136, 138), (137, 139)])
me_plane_004.attributes.new('sharp_edge', 'BOOLEAN', 'EDGE').data.foreach_set('value', [ (min(e.vertices), max(e.vertices)) in _k for e in me_plane_004.edges])
_k = {(4, 5): 1.0, (4, 9): 1.0, (8, 9): 1.0, (5, 8): 1.0, (14, 15): 1.0, (7, 14): 1.0, (6, 7): 1.0, (6, 15): 1.0, (2, 3): 1.0, (2, 13): 1.0, (12, 13): 1.0, (3, 12): 1.0, (10, 11): 1.0, (1, 10): 1.0, (0, 1): 1.0, (0, 11): 1.0, (1, 4): 1.0, (9, 10): 1.0, (0, 3): 1.0, (5, 6): 1.0, (2, 7): 1.0, (11, 12): 1.0, (13, 14): 1.0, (8, 15): 1.0, (20, 21): 1.0, (20, 25): 1.0, (24, 25): 1.0, (21, 24): 1.0, (30, 31): 1.0, (23, 30): 1.0, (22, 23): 1.0, (22, 31): 1.0, (18, 19): 1.0, (18, 29): 1.0, (28, 29): 1.0, (19, 28): 1.0, (26, 27): 1.0, (17, 26): 1.0, (16, 17): 1.0, (16, 27): 1.0, (17, 20): 1.0, (25, 26): 1.0, (16, 19): 1.0, (21, 22): 1.0, (18, 23): 1.0, (27, 28): 1.0, (29, 30): 1.0, (24, 31): 1.0, (36, 37): 1.0, (36, 41): 1.0, (40, 41): 1.0, (37, 40): 1.0, (46, 47): 1.0, (39, 46): 1.0, (38, 39): 1.0, (38, 47): 1.0, (34, 35): 1.0, (34, 45): 1.0, (44, 45): 1.0, (35, 44): 1.0, (42, 43): 1.0, (33, 42): 1.0, (32, 33): 1.0, (32, 43): 1.0, (33, 36): 1.0, (41, 42): 1.0, (32, 35): 1.0, (37, 38): 1.0, (34, 39): 1.0, (43, 44): 1.0, (45, 46): 1.0, (40, 47): 1.0, (52, 53): 1.0, (52, 57): 1.0, (56, 57): 1.0, (53, 56): 1.0, (62, 63): 1.0, (55, 62): 1.0, (54, 55): 1.0, (54, 63): 1.0, (50, 51): 1.0, (50, 61): 1.0, (60, 61): 1.0, (51, 60): 1.0, (58, 59): 1.0, (49, 58): 1.0, (48, 49): 1.0, (48, 59): 1.0, (49, 52): 1.0, (57, 58): 1.0, (48, 51): 1.0, (53, 54): 1.0, (50, 55): 1.0, (59, 60): 1.0, (61, 62): 1.0, (56, 63): 1.0, (68, 69): 1.0, (68, 73): 1.0, (72, 73): 1.0, (69, 72): 1.0, (78, 79): 1.0, (71, 78): 1.0, (70, 71): 1.0, (70, 79): 1.0, (66, 67): 1.0, (66, 77): 1.0, (76, 77): 1.0, (67, 76): 1.0, (74, 75): 1.0, (65, 74): 1.0, (64, 65): 1.0, (64, 75): 1.0, (65, 68): 1.0, (73, 74): 1.0, (64, 67): 1.0, (69, 70): 1.0, (66, 71): 1.0, (75, 76): 1.0, (77, 78): 1.0, (72, 79): 1.0, (84, 85): 1.0, (84, 89): 1.0, (88, 89): 1.0, (85, 88): 1.0, (94, 95): 1.0, (87, 94): 1.0, (86, 87): 1.0, (86, 95): 1.0, (82, 83): 1.0, (82, 93): 1.0, (92, 93): 1.0, (83, 92): 1.0, (90, 91): 1.0, (81, 90): 1.0, (80, 81): 1.0, (80, 91): 1.0, (81, 84): 1.0, (89, 90): 1.0, (80, 83): 1.0, (85, 86): 1.0, (82, 87): 1.0, (91, 92): 1.0, (93, 94): 1.0, (88, 95): 1.0, (100, 101): 1.0, (100, 105): 1.0, (104, 105): 1.0, (101, 104): 1.0, (110, 111): 1.0, (103, 110): 1.0, (102, 103): 1.0, (102, 111): 1.0, (98, 99): 1.0, (98, 109): 1.0, (108, 109): 1.0, (99, 108): 1.0, (106, 107): 1.0, (97, 106): 1.0, (96, 97): 1.0, (96, 107): 1.0, (97, 100): 1.0, (105, 106): 1.0, (96, 99): 1.0, (101, 102): 1.0, (98, 103): 1.0, (107, 108): 1.0, (109, 110): 1.0, (104, 111): 1.0, (116, 117): 1.0, (116, 121): 1.0, (120, 121): 1.0, (117, 120): 1.0, (126, 127): 1.0, (119, 126): 1.0, (118, 119): 1.0, (118, 127): 1.0, (114, 115): 1.0, (114, 125): 1.0, (124, 125): 1.0, (115, 124): 1.0, (122, 123): 1.0, (113, 122): 1.0, (112, 113): 1.0, (112, 123): 1.0, (113, 116): 1.0, (121, 122): 1.0, (112, 115): 1.0, (117, 118): 1.0, (114, 119): 1.0, (123, 124): 1.0, (125, 126): 1.0, (120, 127): 1.0, (128, 130): 1.0, (129, 131): 1.0, (130, 132): 1.0, (131, 133): 1.0, (132, 134): 1.0, (133, 135): 1.0, (134, 136): 1.0, (135, 137): 1.0, (136, 138): 1.0, (137, 139): 1.0, (128, 138): 1.0, (129, 139): 1.0}
me_plane_004.attributes.new('crease_edge', 'FLOAT', 'EDGE').data.foreach_set('value', [_k.get((min(e.vertices), max(e.vertices)), 0.0) for e in me_plane_004.edges])
_uv = me_plane_004.uv_layers.new(name='UVMap')
_uv.uv.foreach_set('vector', [0.08013, 0.3249, 0.08013, 0.3249, 0.2423, 0.3249, 0.2423, 0.3249, 0.05599, 0.3256, 0.05599, 0.3341, 0.08013, 0.3349, 0.08013, 0.3249, 0.1028, 0.3256, 0.1028, 0.3256, 0.1028, 0.3341, 0.1028, 0.3341, 0.2423, 0.3349, 0.2423, 0.3349, 0.08013, 0.3349, 0.08013, 0.3349, 0.08013, 0.3249, 0.2423, 0.3249, 0.2423, 0.3349, 0.08013, 0.3349, 0.05599, 0.3341, 0.08013, 0.3349, 0.08013, 0.3349, 0.05599, 0.3341, 0.1028, 0.3341, 0.08701, 0.3349, 0.08701, 0.3349, 0.1028, 0.3341, 0.1028, 0.3256, 0.08701, 0.3249, 0.08701, 0.3249, 0.1028, 0.3256, 0.05599, 0.3256, 0.08013, 0.3249, 0.08013, 0.3249, 0.05599, 0.3256, 0.05599, 0.3341, 0.05599, 0.3341, 0.05599, 0.3256, 0.05599, 0.3256, 0.08013, 0.3349, 0.05599, 0.3341, 0.05599, 0.3256, 0.08013, 0.3249, 0.08701, 0.3349, 0.08701, 0.3249, 0.1028, 0.3256, 0.1028, 0.3341, 0.08701, 0.3249, 0.08701, 0.3349, 0.1028, 0.3341, 0.1028, 0.3256, 0.08013, 0.3249, 0.08013, 0.3349, 0.2423, 0.3349, 0.2423, 0.3249, 0.08013, 0.3249, 0.08013, 0.3249, 0.2423, 0.3249, 0.2423, 0.3249, 0.05599, 0.3256, 0.05599, 0.3341, 0.08013, 0.3349, 0.08013, 0.3249, 0.1028, 0.3256, 0.1028, 0.3256, 0.1028, 0.3341, 0.1028, 0.3341, 0.2423, 0.3349, 0.2423, 0.3349, 0.08013, 0.3349, 0.08013, 0.3349, 0.08013, 0.3249, 0.2423, 0.3249, 0.2423, 0.3349, 0.08013, 0.3349, 0.05599, 0.3341, 0.08013, 0.3349, 0.08013, 0.3349, 0.05599, 0.3341, 0.1028, 0.3341, 0.08701, 0.3349, 0.08701, 0.3349, 0.1028, 0.3341, 0.1028, 0.3256, 0.08701, 0.3249, 0.08701, 0.3249, 0.1028, 0.3256, 0.05599, 0.3256, 0.08013, 0.3249, 0.08013, 0.3249, 0.05599, 0.3256, 0.05599, 0.3341, 0.05599, 0.3341, 0.05599, 0.3256, 0.05599, 0.3256, 0.08013, 0.3349, 0.05599, 0.3341, 0.05599, 0.3256, 0.08013, 0.3249, 0.08701, 0.3349, 0.08701, 0.3249, 0.1028, 0.3256, 0.1028, 0.3341, 0.08701, 0.3249, 0.08701, 0.3349, 0.1028, 0.3341, 0.1028, 0.3256, 0.08013, 0.3249, 0.08013, 0.3349, 0.2423, 0.3349, 0.2423, 0.3249, 0.08013, 0.3249, 0.08013, 0.3249, 0.2423, 0.3249, 0.2423, 0.3249, 0.05599, 0.3256, 0.05599, 0.3341, 0.08013, 0.3349, 0.08013, 0.3249, 0.1028, 0.3256, 0.1028, 0.3256, 0.1028, 0.3341, 0.1028, 0.3341, 0.2423, 0.3349, 0.2423, 0.3349, 0.08013, 0.3349, 0.08013, 0.3349, 0.08013, 0.3249, 0.2423, 0.3249, 0.2423, 0.3349, 0.08013, 0.3349, 0.05599, 0.3341, 0.08013, 0.3349, 0.08013, 0.3349, 0.05599, 0.3341, 0.1028, 0.3341, 0.08701, 0.3349, 0.08701, 0.3349, 0.1028, 0.3341, 0.1028, 0.3256, 0.08701, 0.3249, 0.08701, 0.3249, 0.1028, 0.3256, 0.05599, 0.3256, 0.08013, 0.3249, 0.08013, 0.3249, 0.05599, 0.3256, 0.05599, 0.3341, 0.05599, 0.3341, 0.05599, 0.3256, 0.05599, 0.3256, 0.08013, 0.3349, 0.05599, 0.3341, 0.05599, 0.3256, 0.08013, 0.3249, 0.08701, 0.3349, 0.08701, 0.3249, 0.1028, 0.3256, 0.1028, 0.3341, 0.08701, 0.3249, 0.08701, 0.3349, 0.1028, 0.3341, 0.1028, 0.3256, 0.08013, 0.3249, 0.08013, 0.3349, 0.2423, 0.3349, 0.2423, 0.3249, 0.08013, 0.3249, 0.08013, 0.3249, 0.2423, 0.3249, 0.2423, 0.3249, 0.05599, 0.3256, 0.05599, 0.3341, 0.08013, 0.3349, 0.08013, 0.3249, 0.1028, 0.3256, 0.1028, 0.3256, 0.1028, 0.3341, 0.1028, 0.3341, 0.2423, 0.3349, 0.2423, 0.3349, 0.08013, 0.3349, 0.08013, 0.3349, 0.08013, 0.3249, 0.2423, 0.3249, 0.2423, 0.3349, 0.08013, 0.3349, 0.05599, 0.3341, 0.08013, 0.3349, 0.08013, 0.3349, 0.05599, 0.3341, 0.1028, 0.3341, 0.08701, 0.3349, 0.08701, 0.3349, 0.1028, 0.3341, 0.1028, 0.3256, 0.08701, 0.3249, 0.08701, 0.3249, 0.1028, 0.3256, 0.05599, 0.3256, 0.08013, 0.3249, 0.08013, 0.3249, 0.05599, 0.3256, 0.05599, 0.3341, 0.05599, 0.3341, 0.05599, 0.3256, 0.05599, 0.3256, 0.08013, 0.3349, 0.05599, 0.3341, 0.05599, 0.3256, 0.08013, 0.3249, 0.08701, 0.3349, 0.08701, 0.3249, 0.1028, 0.3256, 0.1028, 0.3341, 0.08701, 0.3249, 0.08701, 0.3349, 0.1028, 0.3341, 0.1028, 0.3256, 0.08013, 0.3249, 0.08013, 0.3349, 0.2423, 0.3349, 0.2423, 0.3249, 0.08013, 0.3249, 0.08013, 0.3249, 0.2423, 0.3249, 0.2423, 0.3249, 0.05599, 0.3256, 0.05599, 0.3341, 0.08013, 0.3349, 0.08013, 0.3249, 0.1028, 0.3256, 0.1028, 0.3256, 0.1028, 0.3341, 0.1028, 0.3341, 0.2423, 0.3349, 0.2423, 0.3349, 0.08013, 0.3349, 0.08013, 0.3349, 0.08013, 0.3249, 0.2423, 0.3249, 0.2423, 0.3349, 0.08013, 0.3349, 0.05599, 0.3341, 0.08013, 0.3349, 0.08013, 0.3349, 0.05599, 0.3341, 0.1028, 0.3341, 0.08701, 0.3349, 0.08701, 0.3349, 0.1028, 0.3341, 0.1028, 0.3256, 0.08701, 0.3249, 0.08701, 0.3249, 0.1028, 0.3256, 0.05599, 0.3256, 0.08013, 0.3249, 0.08013, 0.3249, 0.05599, 0.3256, 0.05599, 0.3341, 0.05599, 0.3341, 0.05599, 0.3256, 0.05599, 0.3256, 0.08013, 0.3349, 0.05599, 0.3341, 0.05599, 0.3256, 0.08013, 0.3249, 0.08701, 0.3349, 0.08701, 0.3249, 0.1028, 0.3256, 0.1028, 0.3341, 0.08701, 0.3249, 0.08701, 0.3349, 0.1028, 0.3341, 0.1028, 0.3256, 0.08013, 0.3249, 0.08013, 0.3349, 0.2423, 0.3349, 0.2423, 0.3249, 0.08013, 0.3249, 0.08013, 0.3249, 0.2423, 0.3249, 0.2423, 0.3249, 0.05599, 0.3256, 0.05599, 0.3341, 0.08013, 0.3349, 0.08013, 0.3249, 0.1028, 0.3256, 0.1028, 0.3256, 0.1028, 0.3341, 0.1028, 0.3341, 0.2423, 0.3349, 0.2423, 0.3349, 0.08013, 0.3349, 0.08013, 0.3349, 0.08013, 0.3249, 0.2423, 0.3249, 0.2423, 0.3349, 0.08013, 0.3349, 0.05599, 0.3341, 0.08013, 0.3349, 0.08013, 0.3349, 0.05599, 0.3341, 0.1028, 0.3341, 0.08701, 0.3349, 0.08701, 0.3349, 0.1028, 0.3341, 0.1028, 0.3256, 0.08701, 0.3249, 0.08701, 0.3249, 0.1028, 0.3256, 0.05599, 0.3256, 0.08013, 0.3249, 0.08013, 0.3249, 0.05599, 0.3256, 0.05599, 0.3341, 0.05599, 0.3341, 0.05599, 0.3256, 0.05599, 0.3256, 0.08013, 0.3349, 0.05599, 0.3341, 0.05599, 0.3256, 0.08013, 0.3249, 0.08701, 0.3349, 0.08701, 0.3249, 0.1028, 0.3256, 0.1028, 0.3341, 0.08701, 0.3249, 0.08701, 0.3349, 0.1028, 0.3341, 0.1028, 0.3256, 0.08013, 0.3249, 0.08013, 0.3349, 0.2423, 0.3349, 0.2423, 0.3249, 0.08013, 0.3249, 0.08013, 0.3249, 0.2423, 0.3249, 0.2423, 0.3249, 0.05599, 0.3256, 0.05599, 0.3341, 0.08013, 0.3349, 0.08013, 0.3249, 0.1028, 0.3256, 0.1028, 0.3256, 0.1028, 0.3341, 0.1028, 0.3341, 0.2423, 0.3349, 0.2423, 0.3349, 0.08013, 0.3349, 0.08013, 0.3349, 0.08013, 0.3249, 0.2423, 0.3249, 0.2423, 0.3349, 0.08013, 0.3349, 0.05599, 0.3341, 0.08013, 0.3349, 0.08013, 0.3349, 0.05599, 0.3341, 0.1028, 0.3341, 0.08701, 0.3349, 0.08701, 0.3349, 0.1028, 0.3341, 0.1028, 0.3256, 0.08701, 0.3249, 0.08701, 0.3249, 0.1028, 0.3256, 0.05599, 0.3256, 0.08013, 0.3249, 0.08013, 0.3249, 0.05599, 0.3256, 0.05599, 0.3341, 0.05599, 0.3341, 0.05599, 0.3256, 0.05599, 0.3256, 0.08013, 0.3349, 0.05599, 0.3341, 0.05599, 0.3256, 0.08013, 0.3249, 0.08701, 0.3349, 0.08701, 0.3249, 0.1028, 0.3256, 0.1028, 0.3341, 0.08701, 0.3249, 0.08701, 0.3349, 0.1028, 0.3341, 0.1028, 0.3256, 0.08013, 0.3249, 0.08013, 0.3349, 0.2423, 0.3349, 0.2423, 0.3249, 0.08013, 0.3249, 0.08013, 0.3249, 0.2423, 0.3249, 0.2423, 0.3249, 0.05599, 0.3256, 0.05599, 0.3341, 0.08013, 0.3349, 0.08013, 0.3249, 0.1028, 0.3256, 0.1028, 0.3256, 0.1028, 0.3341, 0.1028, 0.3341, 0.2423, 0.3349, 0.2423, 0.3349, 0.08013, 0.3349, 0.08013, 0.3349, 0.08013, 0.3249, 0.2423, 0.3249, 0.2423, 0.3349, 0.08013, 0.3349, 0.05599, 0.3341, 0.08013, 0.3349, 0.08013, 0.3349, 0.05599, 0.3341, 0.1028, 0.3341, 0.08701, 0.3349, 0.08701, 0.3349, 0.1028, 0.3341, 0.1028, 0.3256, 0.08701, 0.3249, 0.08701, 0.3249, 0.1028, 0.3256, 0.05599, 0.3256, 0.08013, 0.3249, 0.08013, 0.3249, 0.05599, 0.3256, 0.05599, 0.3341, 0.05599, 0.3341, 0.05599, 0.3256, 0.05599, 0.3256, 0.08013, 0.3349, 0.05599, 0.3341, 0.05599, 0.3256, 0.08013, 0.3249, 0.08701, 0.3349, 0.08701, 0.3249, 0.1028, 0.3256, 0.1028, 0.3341, 0.08701, 0.3249, 0.08701, 0.3349, 0.1028, 0.3341, 0.1028, 0.3256, 0.08013, 0.3249, 0.08013, 0.3349, 0.2423, 0.3349, 0.2423, 0.3249, 0.2194, 0.1106, 0.2294, 0.1106, 0.2294, 0.1206, 0.2194, 0.1206, 0.2194, 0.1106, 0.2294, 0.1106, 0.2294, 0.1206, 0.2194, 0.1206, 0.2194, 0.1106, 0.2294, 0.1106, 0.2294, 0.1206, 0.2194, 0.1206, 0.2194, 0.1106, 0.2294, 0.1106, 0.2294, 0.1206, 0.2194, 0.1206, 0.2244, 0.1206, 0.2287, 0.1181, 0.2287, 0.1131, 0.2244, 0.1106, 0.22, 0.1131, 0.22, 0.1181, 0.2194, 0.1106, 0.2294, 0.1106, 0.2294, 0.1206, 0.2194, 0.1206, 0.2194, 0.1106, 0.2294, 0.1106, 0.2294, 0.1206, 0.2194, 0.1206, 0.2244, 0.1206, 0.2287, 0.1181, 0.2287, 0.1131, 0.2244, 0.1106, 0.22, 0.1131, 0.22, 0.1181])
me_plane_004.materials.append(mat_dcl_avatarwearables_r50)
me_plane_004.update()
me_cube_007 = bpy.data.meshes.new('Cube.007')
me_cube_007.from_pydata([(0.625, -0.5947, 0.6721), (0.625, -0.5568, 0.7218), (0.675, -0.5947, 0.6721), (0.675, -0.5568, 0.7218), (0.675, -0.2889, 0.6721), (0.675, -0.251, 0.7218), (0.625, -0.2889, 0.6721), (0.625, -0.251, 0.7218), (0.625, 0.5947, 0.6721), (0.625, 0.5568, 0.7218), (0.675, 0.5947, 0.6721), (0.675, 0.5568, 0.7218), (0.675, 0.2889, 0.6721), (0.675, 0.251, 0.7218), (0.625, 0.2889, 0.6721), (0.625, 0.251, 0.7218), (0.625, 0.6489, -1.49e-08), (0.625, 0.5924, 0.0), (0.675, 0.5924, 0.0), (0.625, -0.5924, 0.0), (0.675, -0.5924, 0.0), (0.625, -0.6955, -1.49e-08), (0.675, -0.6955, -1.49e-08), (0.625, 0.6955, -1.49e-08), (0.675, 0.6955, -1.49e-08), (-0.675, -0.5947, 0.6721), (-0.675, -0.5568, 0.7218), (-0.625, -0.5947, 0.6721), (-0.625, -0.5568, 0.7218), (-0.625, -0.2889, 0.6721), (-0.625, -0.251, 0.7218), (-0.675, -0.2889, 0.6721), (-0.675, -0.251, 0.7218), (-0.675, 0.5947, 0.6721), (-0.675, 0.5568, 0.7218), (-0.625, 0.5947, 0.6721), (-0.625, 0.5568, 0.7218), (-0.625, 0.2889, 0.6721), (-0.625, 0.251, 0.7218), (-0.675, 0.2889, 0.6721), (-0.675, 0.251, 0.7218), (-0.675, 0.6489, -1.49e-08), (-0.675, 0.5924, 0.0), (-0.625, 0.5924, 0.0), (-0.675, -0.5924, 0.0), (-0.625, -0.5924, 0.0), (-0.675, -0.6955, -1.49e-08), (-0.625, -0.6955, -1.49e-08), (-0.675, 0.6955, -1.49e-08), (-0.625, 0.6955, -1.49e-08), (-0.025, -0.5947, 0.6721), (-0.025, -0.5568, 0.7218), (0.025, -0.5947, 0.6721), (0.025, -0.5568, 0.7218), (0.025, -0.2889, 0.6721), (0.025, -0.251, 0.7218), (-0.025, -0.2889, 0.6721), (-0.025, -0.251, 0.7218), (-0.025, 0.5947, 0.6721), (-0.025, 0.5568, 0.7218), (0.025, 0.5947, 0.6721), (0.025, 0.5568, 0.7218), (0.025, 0.2889, 0.6721), (0.025, 0.251, 0.7218), (-0.025, 0.2889, 0.6721), (-0.025, 0.251, 0.7218), (-0.025, 0.6489, -1.49e-08), (-0.025, 0.5924, 0.0), (0.025, 0.5924, 0.0), (-0.025, -0.5924, 0.0), (0.025, -0.5924, 0.0), (-0.025, -0.6955, -1.49e-08), (0.025, -0.6955, -1.49e-08), (-0.025, 0.6955, -1.49e-08), (0.025, 0.6955, -1.49e-08)], [], [(6, 17, 18, 4), (2, 3, 1, 0), (5, 24, 23, 7), (4, 18, 24, 5), (7, 23, 16, 17, 6), (1, 7, 6, 0), (2, 4, 5, 3), (3, 5, 7, 1), (0, 6, 4, 2), (14, 12, 20, 19), (10, 8, 9, 11), (13, 15, 21, 22), (12, 13, 22, 20), (15, 14, 19, 21), (9, 8, 14, 15), (10, 11, 13, 12), (11, 9, 15, 13), (8, 10, 12, 14), (31, 42, 43, 29), (27, 28, 26, 25), (30, 49, 48, 32), (29, 43, 49, 30), (32, 48, 41, 42, 31), (26, 32, 31, 25), (27, 29, 30, 28), (28, 30, 32, 26), (25, 31, 29, 27), (39, 37, 45, 44), (35, 33, 34, 36), (38, 40, 46, 47), (37, 38, 47, 45), (40, 39, 44, 46), (34, 33, 39, 40), (35, 36, 38, 37), (36, 34, 40, 38), (33, 35, 37, 39), (56, 67, 68, 54), (52, 53, 51, 50), (55, 74, 73, 57), (54, 68, 74, 55), (57, 73, 66, 67, 56), (51, 57, 56, 50), (52, 54, 55, 53), (53, 55, 57, 51), (50, 56, 54, 52), (64, 62, 70, 69), (60, 58, 59, 61), (63, 65, 71, 72), (62, 63, 72, 70), (65, 64, 69, 71), (59, 58, 64, 65), (60, 61, 63, 62), (61, 59, 65, 63), (58, 60, 62, 64)])
_uv = me_cube_007.uv_layers.new(name='UVMap')
_uv.uv.foreach_set('vector', [0.2194, 0.1106, 0.2274, 0.1106, 0.2274, 0.1206, 0.2194, 0.1206, 0.2194, 0.1106, 0.2294, 0.1106, 0.2294, 0.1206, 0.2194, 0.1206, 0.2194, 0.1106, 0.228, 0.1106, 0.228, 0.1206, 0.2194, 0.1206, 0.2194, 0.1106, 0.2274, 0.1106, 0.228, 0.1206, 0.2194, 0.1206, 0.2194, 0.1106, 0.228, 0.1106, 0.2277, 0.1152, 0.2274, 0.1206, 0.2194, 0.1206, 0.2194, 0.1106, 0.2294, 0.1106, 0.2294, 0.1206, 0.2194, 0.1206, 0.2194, 0.1106, 0.2294, 0.1106, 0.2294, 0.1206, 0.2194, 0.1206, 0.2194, 0.1106, 0.2294, 0.1106, 0.2294, 0.1206, 0.2194, 0.1206, 0.2194, 0.1106, 0.2294, 0.1106, 0.2294, 0.1206, 0.2194, 0.1206, 0.2194, 0.1106, 0.2194, 0.1206, 0.2274, 0.1206, 0.2274, 0.1106, 0.2194, 0.1106, 0.2194, 0.1206, 0.2294, 0.1206, 0.2294, 0.1106, 0.2194, 0.1106, 0.2194, 0.1206, 0.228, 0.1206, 0.228, 0.1106, 0.2194, 0.1106, 0.2194, 0.1206, 0.228, 0.1206, 0.2274, 0.1106, 0.2194, 0.1106, 0.2194, 0.1206, 0.2274, 0.1206, 0.228, 0.1106, 0.2194, 0.1106, 0.2194, 0.1206, 0.2294, 0.1206, 0.2294, 0.1106, 0.2194, 0.1106, 0.2194, 0.1206, 0.2294, 0.1206, 0.2294, 0.1106, 0.2194, 0.1106, 0.2194, 0.1206, 0.2294, 0.1206, 0.2294, 0.1106, 0.2194, 0.1106, 0.2194, 0.1206, 0.2294, 0.1206, 0.2294, 0.1106, 0.2194, 0.1106, 0.2274, 0.1106, 0.2274, 0.1206, 0.2194, 0.1206, 0.2194, 0.1106, 0.2294, 0.1106, 0.2294, 0.1206, 0.2194, 0.1206, 0.2194, 0.1106, 0.228, 0.1106, 0.228, 0.1206, 0.2194, 0.1206, 0.2194, 0.1106, 0.2274, 0.1106, 0.228, 0.1206, 0.2194, 0.1206, 0.2194, 0.1106, 0.228, 0.1106, 0.2277, 0.1152, 0.2274, 0.1206, 0.2194, 0.1206, 0.2194, 0.1106, 0.2294, 0.1106, 0.2294, 0.1206, 0.2194, 0.1206, 0.2194, 0.1106, 0.2294, 0.1106, 0.2294, 0.1206, 0.2194, 0.1206, 0.2194, 0.1106, 0.2294, 0.1106, 0.2294, 0.1206, 0.2194, 0.1206, 0.2194, 0.1106, 0.2294, 0.1106, 0.2294, 0.1206, 0.2194, 0.1206, 0.2194, 0.1106, 0.2194, 0.1206, 0.2274, 0.1206, 0.2274, 0.1106, 0.2194, 0.1106, 0.2194, 0.1206, 0.2294, 0.1206, 0.2294, 0.1106, 0.2194, 0.1106, 0.2194, 0.1206, 0.228, 0.1206, 0.228, 0.1106, 0.2194, 0.1106, 0.2194, 0.1206, 0.228, 0.1206, 0.2274, 0.1106, 0.2194, 0.1106, 0.2194, 0.1206, 0.2274, 0.1206, 0.228, 0.1106, 0.2194, 0.1106, 0.2194, 0.1206, 0.2294, 0.1206, 0.2294, 0.1106, 0.2194, 0.1106, 0.2194, 0.1206, 0.2294, 0.1206, 0.2294, 0.1106, 0.2194, 0.1106, 0.2194, 0.1206, 0.2294, 0.1206, 0.2294, 0.1106, 0.2194, 0.1106, 0.2194, 0.1206, 0.2294, 0.1206, 0.2294, 0.1106, 0.2194, 0.1106, 0.2274, 0.1106, 0.2274, 0.1206, 0.2194, 0.1206, 0.2194, 0.1106, 0.2294, 0.1106, 0.2294, 0.1206, 0.2194, 0.1206, 0.2194, 0.1106, 0.228, 0.1106, 0.228, 0.1206, 0.2194, 0.1206, 0.2194, 0.1106, 0.2274, 0.1106, 0.228, 0.1206, 0.2194, 0.1206, 0.2194, 0.1106, 0.228, 0.1106, 0.2277, 0.1152, 0.2274, 0.1206, 0.2194, 0.1206, 0.2194, 0.1106, 0.2294, 0.1106, 0.2294, 0.1206, 0.2194, 0.1206, 0.2194, 0.1106, 0.2294, 0.1106, 0.2294, 0.1206, 0.2194, 0.1206, 0.2194, 0.1106, 0.2294, 0.1106, 0.2294, 0.1206, 0.2194, 0.1206, 0.2194, 0.1106, 0.2294, 0.1106, 0.2294, 0.1206, 0.2194, 0.1206, 0.2194, 0.1106, 0.2194, 0.1206, 0.2274, 0.1206, 0.2274, 0.1106, 0.2194, 0.1106, 0.2194, 0.1206, 0.2294, 0.1206, 0.2294, 0.1106, 0.2194, 0.1106, 0.2194, 0.1206, 0.228, 0.1206, 0.228, 0.1106, 0.2194, 0.1106, 0.2194, 0.1206, 0.228, 0.1206, 0.2274, 0.1106, 0.2194, 0.1106, 0.2194, 0.1206, 0.2274, 0.1206, 0.228, 0.1106, 0.2194, 0.1106, 0.2194, 0.1206, 0.2294, 0.1206, 0.2294, 0.1106, 0.2194, 0.1106, 0.2194, 0.1206, 0.2294, 0.1206, 0.2294, 0.1106, 0.2194, 0.1106, 0.2194, 0.1206, 0.2294, 0.1206, 0.2294, 0.1106, 0.2194, 0.1106, 0.2194, 0.1206, 0.2294, 0.1206, 0.2294, 0.1106])
me_cube_007.materials.append(mat_dcl_avatarwearables_r50)
me_cube_007.update()
me_cube_008 = bpy.data.meshes.new('Cube.008')
me_cube_008.from_pydata([(-1.275, -0.9, -0.225), (-1.275, -0.9, 0.225), (-1.275, 0.9, -0.225), (-1.275, 0.9, 0.225), (1.275, -0.9, -0.225), (1.275, -0.9, 0.225), (1.275, 0.9, -0.225), (1.275, 0.9, 0.225)], [], [(0, 1, 3, 2), (2, 3, 7, 6), (6, 7, 5, 4), (4, 5, 1, 0), (2, 6, 4, 0), (7, 3, 1, 5)])
_uv = me_cube_008.uv_layers.new(name='UVMap')
_uv.uv.foreach_set('vector', [0.375, 0.0, 0.625, 0.0, 0.625, 0.25, 0.375, 0.25, 0.375, 0.25, 0.625, 0.25, 0.625, 0.5, 0.375, 0.5, 0.375, 0.5, 0.625, 0.5, 0.625, 0.75, 0.375, 0.75, 0.375, 0.75, 0.625, 0.75, 0.625, 1.0, 0.375, 1.0, 0.125, 0.5, 0.375, 0.5, 0.375, 0.75, 0.125, 0.75, 0.625, 0.5, 0.875, 0.5, 0.875, 0.75, 0.625, 0.75])
me_cube_008.update()
me_cube_009 = bpy.data.meshes.new('Cube.009')
me_cube_009.from_pydata([(-1.275, -0.2094, -0.3139), (-1.275, -0.2094, 0.3139), (-1.275, 0.2094, -0.3139), (-1.275, 0.2094, 0.3139), (1.275, -0.2094, -0.3139), (1.275, -0.2094, 0.3139), (1.275, 0.2094, -0.3139), (1.275, 0.2094, 0.3139)], [], [(0, 1, 3, 2), (2, 3, 7, 6), (6, 7, 5, 4), (4, 5, 1, 0), (2, 6, 4, 0), (7, 3, 1, 5)])
_uv = me_cube_009.uv_layers.new(name='UVMap')
_uv.uv.foreach_set('vector', [0.375, 0.0, 0.625, 0.0, 0.625, 0.25, 0.375, 0.25, 0.375, 0.25, 0.625, 0.25, 0.625, 0.5, 0.375, 0.5, 0.375, 0.5, 0.625, 0.5, 0.625, 0.75, 0.375, 0.75, 0.375, 0.75, 0.625, 0.75, 0.625, 1.0, 0.375, 1.0, 0.125, 0.5, 0.375, 0.5, 0.375, 0.75, 0.125, 0.75, 0.625, 0.5, 0.875, 0.5, 0.875, 0.75, 0.625, 0.75])
me_cube_009.update()
me_cube_010 = bpy.data.meshes.new('Cube.010')
me_cube_010.from_pydata([(0.6126, -0.5836, 0.7418), (0.6874, -0.5836, 0.7418), (0.6874, -0.2742, 0.7418), (0.6126, -0.2742, 0.7418), (0.6126, 0.5836, 0.7418), (0.6874, 0.5836, 0.7418), (0.6874, 0.2742, 0.7418), (0.6126, 0.2742, 0.7418), (-0.6874, -0.5836, 0.7418), (-0.6126, -0.5836, 0.7418), (-0.6126, -0.2742, 0.7418), (-0.6874, -0.2742, 0.7418), (-0.6874, 0.5836, 0.7418), (-0.6126, 0.5836, 0.7418), (-0.6126, 0.2742, 0.7418), (-0.6874, 0.2742, 0.7418), (-0.03744, -0.5836, 0.7418), (0.03744, -0.5836, 0.7418), (0.03744, -0.2742, 0.7418), (-0.03744, -0.2742, 0.7418), (-0.03744, 0.5836, 0.7418), (0.03744, 0.5836, 0.7418), (0.03744, 0.2742, 0.7418), (-0.03744, 0.2742, 0.7418), (0.6874, -0.5836, 0.7218), (0.6126, -0.5836, 0.7218), (0.6874, -0.2742, 0.7218), (0.6126, -0.2742, 0.7218), (0.6874, 0.5836, 0.7218), (0.6126, 0.5836, 0.7218), (0.6874, 0.2742, 0.7218), (0.6126, 0.2742, 0.7218), (-0.6126, -0.5836, 0.7218), (-0.6874, -0.5836, 0.7218), (-0.6126, -0.2742, 0.7218), (-0.6874, -0.2742, 0.7218), (-0.6126, 0.5836, 0.7218), (-0.6874, 0.5836, 0.7218), (-0.6126, 0.2742, 0.7218), (-0.6874, 0.2742, 0.7218), (0.03744, -0.5836, 0.7218), (-0.03744, -0.5836, 0.7218), (0.03744, -0.2742, 0.7218), (-0.03744, -0.2742, 0.7218), (0.03744, 0.5836, 0.7218), (-0.03744, 0.5836, 0.7218), (0.03744, 0.2742, 0.7218), (-0.03744, 0.2742, 0.7218)], [], [(1, 2, 3, 0), (5, 4, 7, 6), (9, 10, 11, 8), (13, 12, 15, 14), (17, 18, 19, 16), (21, 20, 23, 22), (23, 47, 46, 22), (1, 24, 26, 2), (16, 41, 40, 17), (9, 32, 34, 10), (3, 27, 25, 0), (17, 40, 42, 18), (11, 35, 33, 8), (2, 26, 27, 3), (19, 43, 41, 16), (10, 34, 35, 11), (5, 28, 29, 4), (18, 42, 43, 19), (13, 36, 37, 12), (6, 30, 28, 5), (21, 44, 45, 20), (14, 38, 36, 13), (4, 29, 31, 7), (22, 46, 44, 21), (12, 37, 39, 15), (7, 31, 30, 6), (20, 45, 47, 23), (0, 25, 24, 1), (15, 39, 38, 14), (8, 33, 32, 9)])
_uv = me_cube_010.uv_layers.new(name='UVMap')
_uv.uv.foreach_set('vector', [0.1847, 0.2815, 0.1947, 0.2815, 0.1947, 0.2815, 0.1847, 0.2815, 0.1947, 0.2815, 0.1947, 0.2815, 0.1848, 0.2815, 0.1848, 0.2815, 0.1847, 0.2815, 0.1947, 0.2815, 0.1947, 0.2815, 0.1847, 0.2815, 0.1947, 0.2815, 0.1947, 0.2815, 0.1848, 0.2815, 0.1848, 0.2815, 0.1847, 0.2815, 0.1947, 0.2815, 0.1947, 0.2815, 0.1847, 0.2815, 0.1947, 0.2815, 0.1947, 0.2815, 0.1848, 0.2815, 0.1848, 0.2815, 0.1848, 0.2815, 0.1848, 0.2758, 0.1848, 0.2758, 0.1848, 0.2815, 0.1847, 0.2815, 0.1847, 0.2758, 0.1947, 0.2758, 0.1947, 0.2815, 0.1847, 0.2815, 0.1847, 0.2758, 0.1847, 0.2758, 0.1847, 0.2815, 0.1847, 0.2815, 0.1847, 0.2758, 0.1947, 0.2758, 0.1947, 0.2815, 0.1947, 0.2815, 0.1947, 0.2758, 0.1847, 0.2758, 0.1847, 0.2815, 0.1847, 0.2815, 0.1847, 0.2758, 0.1947, 0.2758, 0.1947, 0.2815, 0.1947, 0.2815, 0.1947, 0.2758, 0.1847, 0.2758, 0.1847, 0.2815, 0.1947, 0.2815, 0.1947, 0.2758, 0.1947, 0.2758, 0.1947, 0.2815, 0.1947, 0.2815, 0.1947, 0.2758, 0.1847, 0.2758, 0.1847, 0.2815, 0.1947, 0.2815, 0.1947, 0.2758, 0.1947, 0.2758, 0.1947, 0.2815, 0.1947, 0.2815, 0.1947, 0.2758, 0.1947, 0.2758, 0.1947, 0.2815, 0.1947, 0.2815, 0.1947, 0.2758, 0.1947, 0.2758, 0.1947, 0.2815, 0.1947, 0.2815, 0.1947, 0.2758, 0.1947, 0.2758, 0.1947, 0.2815, 0.1848, 0.2815, 0.1848, 0.2758, 0.1947, 0.2758, 0.1947, 0.2815, 0.1947, 0.2815, 0.1947, 0.2758, 0.1947, 0.2758, 0.1947, 0.2815, 0.1848, 0.2815, 0.1848, 0.2758, 0.1947, 0.2758, 0.1947, 0.2815, 0.1947, 0.2815, 0.1947, 0.2758, 0.1848, 0.2758, 0.1848, 0.2815, 0.1848, 0.2815, 0.1848, 0.2758, 0.1947, 0.2758, 0.1947, 0.2815, 0.1947, 0.2815, 0.1947, 0.2758, 0.1848, 0.2758, 0.1848, 0.2815, 0.1848, 0.2815, 0.1848, 0.2758, 0.1848, 0.2758, 0.1848, 0.2815, 0.1947, 0.2815, 0.1947, 0.2758, 0.1848, 0.2758, 0.1848, 0.2815, 0.1847, 0.2815, 0.1847, 0.2758, 0.1847, 0.2758, 0.1847, 0.2815, 0.1848, 0.2815, 0.1848, 0.2758, 0.1848, 0.2758, 0.1848, 0.2815, 0.1847, 0.2815, 0.1847, 0.2758, 0.1847, 0.2758, 0.1847, 0.2815])
me_cube_010.materials.append(mat_dcl_avatarwearables_r50)
me_cube_010.update()

# ---- objects
ob_scale_person = bpy.data.objects.new('scale-person', None)
ob_scene = bpy.data.objects.new('scene', None)
ob_wetfloor = bpy.data.objects.new('wetFloor', me_cube_029)
ob_pivot_wet_floor = bpy.data.objects.new('pivot.wet-floor', None)
ob_wetfloor__collider_box = bpy.data.objects.new('wetFloor._collider_box', me_cube_043)
ob_pivot_table = bpy.data.objects.new('pivot.table', None)
ob_furniture_table = bpy.data.objects.new('furniture.table', me_plane)
ob_furniture_table__collider_box = bpy.data.objects.new('furniture.table._collider_box', me_cube_001)
ob_furniture_chair_01 = bpy.data.objects.new('furniture.chair.01', me_plane_001)
ob_pivot_furniture_chair_01 = bpy.data.objects.new('pivot.furniture.chair.01', None)
ob_furniture_chair_01_base__collider_box = bpy.data.objects.new('furniture.chair.01.base._collider_box', me_cube_002)
ob_furniture_chair_01_back__collider_box = bpy.data.objects.new('furniture.chair.01.back._collider_box', me_cube_003)
ob_furniture_bench_seats = bpy.data.objects.new('furniture.bench.seats', me_plane_004)
ob_furniture_bench_legs = bpy.data.objects.new('furniture.bench.legs', me_cube_007)
ob_furniture_bench__collider_box = bpy.data.objects.new('furniture.bench._collider_box', me_cube_008)
ob_furniture_bench_seats__collider_box = bpy.data.objects.new('furniture.bench.seats._collider_box', me_cube_009)
ob_pivot_furniture_bench = bpy.data.objects.new('pivot.furniture.bench', None)
ob_furniture_bench_legs_001 = bpy.data.objects.new('furniture.bench.legs.001', me_cube_010)

# ---- transforms, parenting, visibility, modifiers, constraints
ob_scale_person.location = (0.0, 0.0, 0.0)
ob_scale_person.instance_type = 'COLLECTION'
ob_scene.location = (0.0, 0.0, 0.0)
ob_scene.hide_select = True
ob_scene.instance_type = 'COLLECTION'
ob_wetfloor.parent = ob_pivot_wet_floor
ob_wetfloor.location = (0.0, 0.0, 0.0)
ob_wetfloor.rotation_euler = (0.0, -0.0, 0.7854)
_m = ob_wetfloor.modifiers.new('Hops_Mirror', 'MIRROR')
_m.use_axis = (True, True, False)
_m.use_bisect_axis = (True, True, False)
_m.use_bisect_flip_axis = (False, True, False)
_m.use_clip = True
_m = ob_wetfloor.modifiers.new('Weighted Normal', 'WEIGHTED_NORMAL')
_m.keep_sharp = True
_m = ob_wetfloor.modifiers.new('!!Smooth by Angle', 'NODES')
_m.node_group = ng_smooth_by_angle
_gi = [s.identifier for s in ng_smooth_by_angle.interface.items_tree if s.item_type == 'SOCKET' and s.in_out == 'INPUT']
_m[_gi[1]] = 1.047  # Angle
ob_pivot_wet_floor.location = (0.0, 0.0, 0.0)
ob_pivot_wet_floor.empty_display_size = 0.5
ob_wetfloor__collider_box.parent = ob_pivot_wet_floor
ob_wetfloor__collider_box.location = (0.0, 0.0, 0.5)
ob_wetfloor__collider_box.display_type = 'WIRE'
ob_wetfloor__collider_box.show_bounds = True
_m = ob_wetfloor__collider_box.modifiers.new('Triangulate', 'TRIANGULATE')
ob_pivot_table.location = (0.0, 0.0, 0.0)
ob_furniture_table.parent = ob_pivot_table
ob_furniture_table.location = (0.0, 0.0, 0.0)
_m = ob_furniture_table.modifiers.new('!!Smooth by Angle', 'NODES')
_m.node_group = ng_smooth_by_angle
_gi = [s.identifier for s in ng_smooth_by_angle.interface.items_tree if s.item_type == 'SOCKET' and s.in_out == 'INPUT']
_m[_gi[1]] = 1.047  # Angle
ob_furniture_table__collider_box.parent = ob_pivot_table
ob_furniture_table__collider_box.location = (-7.451e-09, 0.0, 0.425)
ob_furniture_table__collider_box.display_type = 'WIRE'
ob_furniture_table__collider_box.show_bounds = True
ob_furniture_table__collider_box.show_all_edges = True
_m = ob_furniture_table__collider_box.modifiers.new('Triangulate', 'TRIANGULATE')
_m.min_vertices = 5
ob_furniture_chair_01.parent = ob_pivot_furniture_chair_01
ob_furniture_chair_01.matrix_parent_inverse = Matrix(((1.0, -0.0, 0.0, -1.1), (-0.0, 1.0, -0.0, 0.0), (0.0, -0.0, 1.0, -0.0), (-0.0, 0.0, -0.0, 1.0)))
ob_furniture_chair_01.location = (1.1, 0.0, 0.0)
_m = ob_furniture_chair_01.modifiers.new('!!Smooth by Angle', 'NODES')
_m.node_group = ng_smooth_by_angle
_gi = [s.identifier for s in ng_smooth_by_angle.interface.items_tree if s.item_type == 'SOCKET' and s.in_out == 'INPUT']
_m[_gi[1]] = 1.047  # Angle
ob_pivot_furniture_chair_01.location = (0.0, 0.0, 0.0)
ob_furniture_chair_01_base__collider_box.parent = ob_pivot_furniture_chair_01
ob_furniture_chair_01_base__collider_box.location = (0.0, 0.0, 0.225)
ob_furniture_chair_01_base__collider_box.display_type = 'WIRE'
ob_furniture_chair_01_base__collider_box.show_bounds = True
ob_furniture_chair_01_base__collider_box.show_all_edges = True
ob_furniture_chair_01_back__collider_box.parent = ob_pivot_furniture_chair_01
ob_furniture_chair_01_back__collider_box.location = (0.2621, 0.0, 0.7642)
ob_furniture_chair_01_back__collider_box.display_type = 'WIRE'
ob_furniture_chair_01_back__collider_box.show_bounds = True
ob_furniture_chair_01_back__collider_box.show_all_edges = True
ob_furniture_bench_seats.parent = ob_pivot_furniture_bench
ob_furniture_bench_seats.matrix_parent_inverse = Matrix(((1.0, -0.0, 0.0, -0.975), (-0.0, 1.0, -0.0, 0.0), (0.0, -0.0, 1.0, -1.49e-08), (-0.0, 0.0, -0.0, 1.0)))
ob_furniture_bench_seats.location = (0.975, 0.0, 1.49e-08)
_m = ob_furniture_bench_seats.modifiers.new('Hops_Mirror', 'MIRROR')
_m.use_axis = (False, True, False)
_m.use_bisect_axis = (False, True, False)
_m.use_bisect_flip_axis = (False, True, False)
_m.use_clip = True
_m = ob_furniture_bench_seats.modifiers.new('!!Smooth by Angle', 'NODES')
_m.node_group = ng_smooth_by_angle
_gi = [s.identifier for s in ng_smooth_by_angle.interface.items_tree if s.item_type == 'SOCKET' and s.in_out == 'INPUT']
_m[_gi[1]] = 1.047  # Angle
_m = ob_furniture_bench_seats.modifiers.new('Triangulate', 'TRIANGULATE')
_m.min_vertices = 5
ob_furniture_bench_legs.parent = ob_pivot_furniture_bench
ob_furniture_bench_legs.matrix_parent_inverse = Matrix(((1.0, -0.0, 0.0, -0.975), (-0.0, 1.0, -0.0, 0.0), (0.0, -0.0, 1.0, -1.49e-08), (-0.0, 0.0, -0.0, 1.0)))
ob_furniture_bench_legs.location = (0.975, 0.0, 1.49e-08)
_m = ob_furniture_bench_legs.modifiers.new('Triangulate', 'TRIANGULATE')
_m.min_vertices = 5
ob_furniture_bench__collider_box.parent = ob_pivot_furniture_bench
ob_furniture_bench__collider_box.location = (1.192e-07, 0.0, 0.225)
ob_furniture_bench__collider_box.display_type = 'WIRE'
ob_furniture_bench__collider_box.show_bounds = True
ob_furniture_bench__collider_box.show_all_edges = True
ob_furniture_bench_seats__collider_box.parent = ob_pivot_furniture_bench
ob_furniture_bench_seats__collider_box.location = (1.49e-07, 0.0, 0.7639)
ob_furniture_bench_seats__collider_box.display_type = 'WIRE'
ob_furniture_bench_seats__collider_box.show_bounds = True
ob_furniture_bench_seats__collider_box.show_all_edges = True
ob_pivot_furniture_bench.location = (0.0, 0.0, 0.0)
ob_furniture_bench_legs_001.parent = ob_pivot_furniture_bench
ob_furniture_bench_legs_001.matrix_parent_inverse = Matrix(((1.0, -0.0, 0.0, -0.975), (-0.0, 1.0, -0.0, 0.0), (0.0, -0.0, 1.0, -1.49e-08), (-0.0, 0.0, -0.0, 1.0)))
ob_furniture_bench_legs_001.location = (0.975, 0.0, 1.49e-08)
_m = ob_furniture_bench_legs_001.modifiers.new('Triangulate', 'TRIANGULATE')
_m.min_vertices = 5
ob_scale_person.instance_collection = col_scale_person
ob_scene.instance_collection = col_scene

# ---- collection membership
col_avatars.objects.link(ob_scale_person)
col_scene.objects.link(ob_scene)
col_sign_wetfloor.objects.link(ob_wetfloor)
col_sign_wetfloor.objects.link(ob_pivot_wet_floor)
col_sign_wetfloor.objects.link(ob_wetfloor__collider_box)
col_furniture_table.objects.link(ob_pivot_table)
col_furniture_table.objects.link(ob_furniture_table)
col_furniture_table.objects.link(ob_furniture_table__collider_box)
col_furniture_chair_01.objects.link(ob_furniture_chair_01)
col_furniture_chair_01.objects.link(ob_pivot_furniture_chair_01)
col_furniture_chair_01.objects.link(ob_furniture_chair_01_base__collider_box)
col_furniture_chair_01.objects.link(ob_furniture_chair_01_back__collider_box)
col_furniture_bench_01.objects.link(ob_furniture_bench_seats)
col_furniture_bench_01.objects.link(ob_furniture_bench_legs)
col_furniture_bench_01.objects.link(ob_furniture_bench__collider_box)
col_furniture_bench_01.objects.link(ob_furniture_bench_seats__collider_box)
col_furniture_bench_01.objects.link(ob_pivot_furniture_bench)
col_furniture_bench_01.objects.link(ob_furniture_bench_legs_001)
def _layer_coll(name, lc=None):
    lc = lc or bpy.context.view_layer.layer_collection
    for c in lc.children:
        if c.name == name: return c
        r = _layer_coll(name, c)
        if r: return r
_layer_coll('reference').exclude = True
_layer_coll('avatars').exclude = True
_layer_coll('images').exclude = True
_layer_coll('scene').exclude = True
_layer_coll('sign.wetFloor').exclude = True
_layer_coll('furniture.table').exclude = True
_layer_coll('furniture.chair.01').exclude = True

# ---- scene / render settings (as saved in the file)
scene.frame_start = 1; scene.frame_end = 300; scene.frame_set(0)
scene.render.engine = 'BLENDER_EEVEE_NEXT'
scene.render.fps = 60
scene.render.dither_intensity = 0.0
scene.cycles.feature_set = 'EXPERIMENTAL'
scene.cycles.use_denoising = False
scene.cycles.sampling_pattern = 'TABULATED_SOBOL'
scene.cycles.use_light_tree = False
scene.cycles.bake_type = 'ENVIRONMENT'
scene.eevee.use_volumetric_shadows = True
scene.view_settings.look = 'Medium High Contrast'
scene.view_settings.view_transform = 'Filmic'
bpy.context.view_layer.update()

# ---- added for rendering (the .blend has no active camera and no usable light): camera, sun
cam_auto = bpy.data.cameras.new('AutoCamera')
cam_auto.lens = 50.0
cam_auto.sensor_width = 36.0
cam_auto.clip_end = 1000.0
ob_auto_camera = bpy.data.objects.new('AutoCamera', cam_auto)
scene.collection.objects.link(ob_auto_camera)
ob_auto_camera.location = (3.23618, -3.88342, 2.87819)
ob_auto_camera.rotation_euler = (1.09748, -7.21219e-08, 0.694738)
scene.camera = ob_auto_camera
light_auto_sun = bpy.data.lights.new('AutoSun', 'SUN')
light_auto_sun.energy = 3.0
light_auto_sun.angle = 0.0523599
ob_auto_sun = bpy.data.objects.new('AutoSun', light_auto_sun)
scene.collection.objects.link(ob_auto_sun)
ob_auto_sun.rotation_euler = (0.872665, 0.174533, 0.523599)
bpy.context.view_layer.update()
